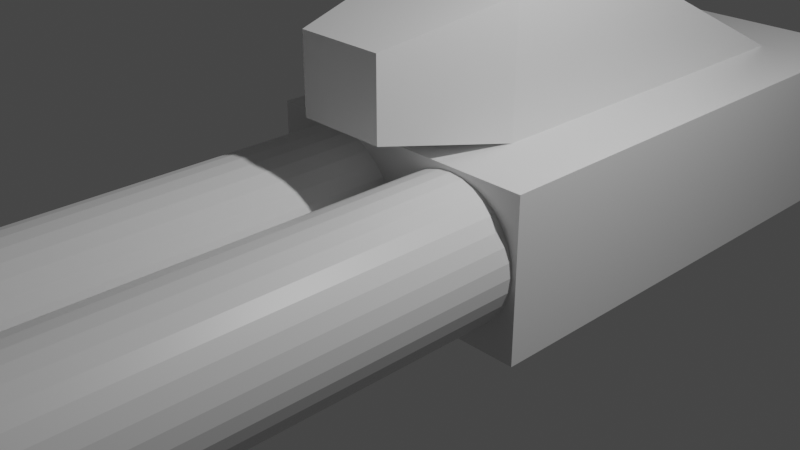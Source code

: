 # Source: Shotgun.blend  (saved by Blender 2.92.15; exported with 4.5.12 LTS)
import bpy
from mathutils import Matrix  # noqa: F401  (used for matrix-valued properties, if any)

bpy.ops.wm.read_factory_settings(use_empty=True)
scene = bpy.context.scene
scene.name = 'Scene'

# ---- collections
col_collection = bpy.data.collections.new('Collection'); scene.collection.children.link(col_collection)

# ---- materials (node trees are filled in below, after node groups)
mat_material = bpy.data.materials.new('Material')
mat_material.alpha_threshold = 0.0
mat_material.use_transparent_shadow = False
mat_material.line_color = (0.0, 0.0, 0.0, 1.0)

# ---- material node trees
mat_material.use_nodes = True; mat_material.node_tree.nodes.clear()
_N = mat_material.node_tree.nodes; _L = mat_material.node_tree.links
n0 = _N.new('ShaderNodeOutputMaterial'); n0.name = 'Material Output'; n0.location = (300, 300)
n1 = _N.new('ShaderNodeBsdfPrincipled'); n1.name = 'Principled BSDF'; n1.location = (10, 300)
n1.distribution = 'GGX'
n1.subsurface_method = 'BURLEY'
n1.inputs[2].default_value = 0.4
n1.inputs[3].default_value = 1.45
n1.inputs[27].default_value = (0.0, 0.0, 0.0, 1.0)
n1.inputs[28].default_value = 1.0
_L.new(n1.outputs[0], n0.inputs[0])
n0.is_active_output = True

# ---- world
world_world = bpy.data.worlds.new('World'); scene.world = world_world
world_world.use_nodes = True; world_world.node_tree.nodes.clear()
_N = world_world.node_tree.nodes; _L = world_world.node_tree.links
n0 = _N.new('ShaderNodeOutputWorld'); n0.name = 'World Output'; n0.location = (300, 300)
n1 = _N.new('ShaderNodeBackground'); n1.name = 'Background'; n1.location = (10, 300)
n1.inputs[0].default_value = (0.05088, 0.05088, 0.05088, 1.0)
_L.new(n1.outputs[0], n0.inputs[0])
n0.is_active_output = True
world_world.color = (0.05088, 0.05088, 0.05088)
world_world.use_sun_shadow = False
world_world.sun_shadow_jitter_overblur = 0.0

# ---- cameras
cam_camera = bpy.data.cameras.new('Camera')
cam_camera.clip_end = 100.0
cam_camera.ortho_scale = 7.314

# ---- lights
light_light = bpy.data.lights.new('Light', 'POINT')
light_light.transmission_factor = 0.0
light_light.energy = 1000.0
light_light.shadow_soft_size = 0.1
light_light.shadow_maximum_resolution = 0.006
light_light.use_absolute_resolution = True

# ---- meshes
me_cylinder = bpy.data.meshes.new('Cylinder')
me_cylinder.from_pydata([(0.8, -7.973, -0.8), (0.8, -6.373, -0.8), (0.9561, -7.973, -0.7846), (0.9561, -6.373, -0.7846), (1.106, -7.973, -0.7391), (1.106, -6.373, -0.7391), (1.244, -7.973, -0.6652), (1.244, -6.373, -0.6652), (1.366, -7.973, -0.5657), (1.366, -6.373, -0.5657), (1.465, -7.973, -0.4445), (1.465, -6.373, -0.4445), (1.539, -7.973, -0.3061), (1.539, -6.373, -0.3061), (1.585, -7.973, -0.1561), (1.585, -6.373, -0.1561), (1.6, -7.973, -2.655e-07), (1.6, -6.373, -3.132e-07), (1.585, -7.973, 0.1561), (1.585, -6.373, 0.1561), (1.539, -7.973, 0.3061), (1.539, -6.373, 0.3061), (1.465, -7.973, 0.4445), (1.465, -6.373, 0.4445), (1.366, -7.973, 0.5657), (1.366, -6.373, 0.5657), (1.244, -7.973, 0.6652), (1.244, -6.373, 0.6652), (1.106, -7.973, 0.7391), (1.106, -6.373, 0.7391), (0.9561, -7.973, 0.7846), (0.9561, -6.373, 0.7846), (0.8, -7.973, 0.8), (0.8, -6.373, 0.8), (0.6439, -7.973, 0.7846), (0.6439, -6.373, 0.7846), (0.4939, -7.973, 0.7391), (0.4939, -6.373, 0.7391), (0.3555, -7.973, 0.6652), (0.3555, -6.373, 0.6652), (0.2343, -7.973, 0.5657), (0.2343, -6.373, 0.5657), (0.1348, -7.973, 0.4445), (0.1348, -6.373, 0.4445), (0.0609, -7.973, 0.3061), (0.0609, -6.373, 0.3061), (0.01537, -7.973, 0.1561), (0.01537, -6.373, 0.1561), (1.076e-07, -7.973, -9.331e-07), (1.076e-07, -6.373, -1.028e-06), (0.01537, -7.973, -0.1561), (0.01537, -6.373, -0.1561), (0.0609, -7.973, -0.3061), (0.0609, -6.373, -0.3061), (0.1348, -7.973, -0.4445), (0.1348, -6.373, -0.4445), (0.2343, -7.973, -0.5657), (0.2343, -6.373, -0.5657), (0.3555, -7.973, -0.6652), (0.3555, -6.373, -0.6652), (0.4939, -7.973, -0.7391), (0.4939, -6.373, -0.7391), (0.6439, -7.973, -0.7846), (0.6439, -6.373, -0.7846), (0.8, -7.973, -0.8), (0.9561, -7.973, -0.7846), (1.106, -7.973, -0.7391), (1.244, -7.973, -0.6652), (1.366, -7.973, -0.5657), (1.465, -7.973, -0.4445), (1.539, -7.973, -0.3061), (1.585, -7.973, -0.1561), (1.6, -7.973, -2.655e-07), (1.585, -7.973, 0.1561), (1.539, -7.973, 0.3061), (1.465, -7.973, 0.4445), (1.366, -7.973, 0.5657), (1.244, -7.973, 0.6652), (1.106, -7.973, 0.7391), (0.9561, -7.973, 0.7846), (0.8, -7.973, 0.8), (0.6439, -7.973, 0.7846), (0.4939, -7.973, 0.7391), (0.3555, -7.973, 0.6652), (0.2343, -7.973, 0.5657), (0.1348, -7.973, 0.4445), (0.0609, -7.973, 0.3061), (0.01537, -7.973, 0.1561), (1.076e-07, -7.973, -9.331e-07), (0.01537, -7.973, -0.1561), (0.0609, -7.973, -0.3061), (0.1348, -7.973, -0.4445), (0.2343, -7.973, -0.5657), (0.3555, -7.973, -0.6652), (0.4939, -7.973, -0.7391), (0.6439, -7.973, -0.7846), (0.8, -14.37, -0.8), (0.9561, -14.37, -0.7846), (1.106, -14.37, -0.7391), (1.244, -14.37, -0.6652), (1.366, -14.37, -0.5657), (1.465, -14.37, -0.4445), (1.539, -14.37, -0.3061), (1.585, -14.37, -0.1561), (1.6, -14.37, 2.844e-07), (1.585, -14.37, 0.1561), (1.539, -14.37, 0.3061), (1.465, -14.37, 0.4445), (1.366, -14.37, 0.5657), (1.244, -14.37, 0.6652), (1.106, -14.37, 0.7391), (0.9561, -14.37, 0.7846), (0.8, -14.37, 0.8), (0.6439, -14.37, 0.7846), (0.4939, -14.37, 0.7391), (0.3555, -14.37, 0.6652), (0.2343, -14.37, 0.5657), (0.1348, -14.37, 0.4445), (0.0609, -14.37, 0.3061), (0.01537, -14.37, 0.1561), (1.076e-07, -14.37, -3.832e-07), (0.01537, -14.37, -0.1561), (0.0609, -14.37, -0.3061), (0.1348, -14.37, -0.4445), (0.2343, -14.37, -0.5657), (0.3555, -14.37, -0.6652), (0.4939, -14.37, -0.7391), (0.6439, -14.37, -0.7846), (1.36, -23.17, -0.9924), (1.554, -23.17, -0.9733), (1.74, -23.17, -0.9168), (1.911, -23.17, -0.8251), (2.062, -23.17, -0.7017), (2.185, -23.17, -0.5513), (2.277, -23.17, -0.3798), (2.333, -23.17, -0.1936), (2.352, -23.17, -3.94e-06), (2.333, -23.17, 0.1936), (2.277, -23.17, 0.3798), (2.185, -23.17, 0.5513), (2.062, -23.17, 0.7017), (1.911, -23.17, 0.8251), (1.74, -23.17, 0.9168), (1.554, -23.17, 0.9733), (1.36, -23.17, 0.9924), (1.166, -23.17, 0.9733), (0.9802, -23.17, 0.9168), (0.8087, -23.17, 0.8251), (0.6583, -23.17, 0.7017), (0.5349, -23.17, 0.5513), (0.4432, -23.17, 0.3798), (0.3867, -23.17, 0.1936), (0.3676, -23.17, -4.803e-06), (0.3867, -23.17, -0.1936), (0.4432, -23.17, -0.3798), (0.5349, -23.17, -0.5513), (0.6583, -23.17, -0.7017), (0.8087, -23.17, -0.8251), (0.9802, -23.17, -0.9168), (1.166, -23.17, -0.9733), (1.36, -23.17, -1.36), (1.625, -23.17, -1.334), (1.88, -23.17, -1.256), (2.116, -23.17, -1.131), (2.322, -23.17, -0.9617), (2.491, -23.17, -0.7556), (2.616, -23.17, -0.5205), (2.694, -23.17, -0.2653), (2.72, -23.17, -4.001e-06), (2.694, -23.17, 0.2653), (2.616, -23.17, 0.5204), (2.491, -23.17, 0.7556), (2.322, -23.17, 0.9617), (2.116, -23.17, 1.131), (1.88, -23.17, 1.256), (1.625, -23.17, 1.334), (1.36, -23.17, 1.36), (1.095, -23.17, 1.334), (0.8396, -23.17, 1.256), (0.6044, -23.17, 1.131), (0.3983, -23.17, 0.9617), (0.2292, -23.17, 0.7556), (0.1035, -23.17, 0.5204), (0.02613, -23.17, 0.2653), (1.532e-07, -23.17, -5.136e-06), (0.02613, -23.17, -0.2653), (0.1035, -23.17, -0.5205), (0.2292, -23.17, -0.7556), (0.3983, -23.17, -0.9617), (0.6044, -23.17, -1.131), (0.8396, -23.17, -1.256), (1.095, -23.17, -1.334), (1.256, -22.11, -0.8618), (1.424, -22.11, -0.8452), (1.586, -22.11, -0.7961), (1.735, -22.11, -0.7164), (1.866, -22.11, -0.6092), (1.973, -22.11, -0.4785), (2.053, -22.11, -0.3294), (2.102, -22.11, -0.1676), (2.118, -22.11, 0.000642), (2.102, -22.11, 0.1689), (2.053, -22.11, 0.3307), (1.973, -22.11, 0.4798), (1.866, -22.11, 0.6104), (1.735, -22.11, 0.7177), (1.586, -22.11, 0.7974), (1.424, -22.11, 0.8465), (1.256, -22.11, 0.863), (1.088, -22.11, 0.8465), (0.9257, -22.11, 0.7974), (0.7766, -22.11, 0.7177), (0.646, -22.11, 0.6104), (0.5387, -22.11, 0.4798), (0.459, -22.11, 0.3307), (0.4099, -22.11, 0.1689), (0.3934, -22.11, 0.0006413), (0.4099, -22.11, -0.1676), (0.459, -22.11, -0.3294), (0.5387, -22.11, -0.4785), (0.646, -22.11, -0.6092), (0.7766, -22.11, -0.7164), (0.9257, -22.11, -0.7961), (1.088, -22.11, -0.8452), (1.068, -20.73, -0.5816), (1.182, -20.73, -0.5704), (1.292, -20.73, -0.5372), (1.392, -20.73, -0.4832), (1.481, -20.73, -0.4106), (1.554, -20.73, -0.3222), (1.607, -20.73, -0.2213), (1.641, -20.73, -0.1117), (1.652, -20.73, 0.002135), (1.641, -20.73, 0.116), (1.607, -20.73, 0.2255), (1.554, -20.73, 0.3265), (1.481, -20.73, 0.4149), (1.392, -20.73, 0.4875), (1.292, -20.73, 0.5415), (1.182, -20.73, 0.5747), (1.068, -20.73, 0.5859), (0.9543, -20.73, 0.5747), (0.8448, -20.73, 0.5415), (0.7439, -20.73, 0.4875), (0.6554, -20.73, 0.4149), (0.5828, -20.73, 0.3265), (0.5289, -20.73, 0.2255), (0.4956, -20.73, 0.116), (0.4844, -20.73, 0.002135), (0.4956, -20.73, -0.1117), (0.5289, -20.73, -0.2213), (0.5828, -20.73, -0.3222), (0.6554, -20.73, -0.4106), (0.7439, -20.73, -0.4832), (0.8448, -20.73, -0.5372), (0.9543, -20.73, -0.5704), (0.8, -7.973, -0.8), (0.8, -6.373, -0.8), (0.9561, -7.973, -0.7846), (0.9561, -6.373, -0.7846), (1.106, -7.973, -0.7391), (1.106, -6.373, -0.7391), (1.244, -7.973, -0.6652), (1.244, -6.373, -0.6652), (1.366, -7.973, -0.5657), (1.366, -6.373, -0.5657), (1.465, -7.973, -0.4445), (1.465, -6.373, -0.4445), (1.539, -7.973, -0.3061), (1.539, -6.373, -0.3061), (1.585, -7.973, -0.1561), (1.585, -6.373, -0.1561), (1.6, -7.973, -2.655e-07), (1.6, -6.373, -3.132e-07), (1.585, -7.973, 0.1561), (1.585, -6.373, 0.1561), (1.539, -7.973, 0.3061), (1.539, -6.373, 0.3061), (1.465, -7.973, 0.4445), (1.465, -6.373, 0.4445), (1.366, -7.973, 0.5657), (1.366, -6.373, 0.5657), (1.244, -7.973, 0.6652), (1.244, -6.373, 0.6652), (1.106, -7.973, 0.7391), (1.106, -6.373, 0.7391), (0.9561, -7.973, 0.7846), (0.9561, -6.373, 0.7846), (0.8, -7.973, 0.8), (0.8, -6.373, 0.8), (0.6439, -7.973, 0.7846), (0.6439, -6.373, 0.7846), (0.4939, -7.973, 0.7391), (0.4939, -6.373, 0.7391), (0.3555, -7.973, 0.6652), (0.3555, -6.373, 0.6652), (0.2343, -7.973, 0.5657), (0.2343, -6.373, 0.5657), (0.1348, -7.973, 0.4445), (0.1348, -6.373, 0.4445), (0.0609, -7.973, 0.3061), (0.0609, -6.373, 0.3061), (0.01537, -7.973, 0.1561), (0.01537, -6.373, 0.1561), (1.076e-07, -7.973, -9.331e-07), (1.076e-07, -6.373, -1.028e-06), (0.01537, -7.973, -0.1561), (0.01537, -6.373, -0.1561), (0.0609, -7.973, -0.3061), (0.0609, -6.373, -0.3061), (0.1348, -7.973, -0.4445), (0.1348, -6.373, -0.4445), (0.2343, -7.973, -0.5657), (0.2343, -6.373, -0.5657), (0.3555, -7.973, -0.6652), (0.3555, -6.373, -0.6652), (0.4939, -7.973, -0.7391), (0.4939, -6.373, -0.7391), (0.6439, -7.973, -0.7846), (0.6439, -6.373, -0.7846), (0.8, -7.973, -0.8), (0.9561, -7.973, -0.7846), (1.106, -7.973, -0.7391), (1.244, -7.973, -0.6652), (1.366, -7.973, -0.5657), (1.465, -7.973, -0.4445), (1.539, -7.973, -0.3061), (1.585, -7.973, -0.1561), (1.6, -7.973, -2.655e-07), (1.585, -7.973, 0.1561), (1.539, -7.973, 0.3061), (1.465, -7.973, 0.4445), (1.366, -7.973, 0.5657), (1.244, -7.973, 0.6652), (1.106, -7.973, 0.7391), (0.9561, -7.973, 0.7846), (0.8, -7.973, 0.8), (0.6439, -7.973, 0.7846), (0.4939, -7.973, 0.7391), (0.3555, -7.973, 0.6652), (0.2343, -7.973, 0.5657), (0.1348, -7.973, 0.4445), (0.0609, -7.973, 0.3061), (0.01537, -7.973, 0.1561), (1.076e-07, -7.973, -9.331e-07), (0.01537, -7.973, -0.1561), (0.0609, -7.973, -0.3061), (0.1348, -7.973, -0.4445), (0.2343, -7.973, -0.5657), (0.3555, -7.973, -0.6652), (0.4939, -7.973, -0.7391), (0.6439, -7.973, -0.7846), (0.8, -14.37, -0.8), (0.9561, -14.37, -0.7846), (1.106, -14.37, -0.7391), (1.244, -14.37, -0.6652), (1.366, -14.37, -0.5657), (1.465, -14.37, -0.4445), (1.539, -14.37, -0.3061), (1.585, -14.37, -0.1561), (1.6, -14.37, 2.844e-07), (1.585, -14.37, 0.1561), (1.539, -14.37, 0.3061), (1.465, -14.37, 0.4445), (1.366, -14.37, 0.5657), (1.244, -14.37, 0.6652), (1.106, -14.37, 0.7391), (0.9561, -14.37, 0.7846), (0.8, -14.37, 0.8), (0.6439, -14.37, 0.7846), (0.4939, -14.37, 0.7391), (0.3555, -14.37, 0.6652), (0.2343, -14.37, 0.5657), (0.1348, -14.37, 0.4445), (0.0609, -14.37, 0.3061), (0.01537, -14.37, 0.1561), (1.076e-07, -14.37, -3.832e-07), (0.01537, -14.37, -0.1561), (0.0609, -14.37, -0.3061), (0.1348, -14.37, -0.4445), (0.2343, -14.37, -0.5657), (0.3555, -14.37, -0.6652), (0.4939, -14.37, -0.7391), (0.6439, -14.37, -0.7846), (1.36, -23.17, -0.9924), (1.554, -23.17, -0.9733), (1.74, -23.17, -0.9168), (1.911, -23.17, -0.8251), (2.062, -23.17, -0.7017), (2.185, -23.17, -0.5513), (2.277, -23.17, -0.3798), (2.333, -23.17, -0.1936), (2.352, -23.17, -3.94e-06), (2.333, -23.17, 0.1936), (2.277, -23.17, 0.3798), (2.185, -23.17, 0.5513), (2.062, -23.17, 0.7017), (1.911, -23.17, 0.8251), (1.74, -23.17, 0.9168), (1.554, -23.17, 0.9733), (1.36, -23.17, 0.9924), (1.166, -23.17, 0.9733), (0.9802, -23.17, 0.9168), (0.8087, -23.17, 0.8251), (0.6583, -23.17, 0.7017), (0.5349, -23.17, 0.5513), (0.4432, -23.17, 0.3798), (0.3867, -23.17, 0.1936), (0.3676, -23.17, -4.803e-06), (0.3867, -23.17, -0.1936), (0.4432, -23.17, -0.3798), (0.5349, -23.17, -0.5513), (0.6583, -23.17, -0.7017), (0.8087, -23.17, -0.8251), (0.9802, -23.17, -0.9168), (1.166, -23.17, -0.9733), (1.36, -23.17, -1.36), (1.625, -23.17, -1.334), (1.88, -23.17, -1.256), (2.116, -23.17, -1.131), (2.322, -23.17, -0.9617), (2.491, -23.17, -0.7556), (2.616, -23.17, -0.5205), (2.694, -23.17, -0.2653), (2.72, -23.17, -4.001e-06), (2.694, -23.17, 0.2653), (2.616, -23.17, 0.5204), (2.491, -23.17, 0.7556), (2.322, -23.17, 0.9617), (2.116, -23.17, 1.131), (1.88, -23.17, 1.256), (1.625, -23.17, 1.334), (1.36, -23.17, 1.36), (1.095, -23.17, 1.334), (0.8396, -23.17, 1.256), (0.6044, -23.17, 1.131), (0.3983, -23.17, 0.9617), (0.2292, -23.17, 0.7556), (0.1035, -23.17, 0.5204), (0.02613, -23.17, 0.2653), (1.532e-07, -23.17, -5.136e-06), (0.02613, -23.17, -0.2653), (0.1035, -23.17, -0.5205), (0.2292, -23.17, -0.7556), (0.3983, -23.17, -0.9617), (0.6044, -23.17, -1.131), (0.8396, -23.17, -1.256), (1.095, -23.17, -1.334), (1.256, -22.11, -0.8618), (1.424, -22.11, -0.8452), (1.586, -22.11, -0.7961), (1.735, -22.11, -0.7164), (1.866, -22.11, -0.6092), (1.973, -22.11, -0.4785), (2.053, -22.11, -0.3294), (2.102, -22.11, -0.1676), (2.118, -22.11, 0.000642), (2.102, -22.11, 0.1689), (2.053, -22.11, 0.3307), (1.973, -22.11, 0.4798), (1.866, -22.11, 0.6104), (1.735, -22.11, 0.7177), (1.586, -22.11, 0.7974), (1.424, -22.11, 0.8465), (1.256, -22.11, 0.863), (1.088, -22.11, 0.8465), (0.9257, -22.11, 0.7974), (0.7766, -22.11, 0.7177), (0.646, -22.11, 0.6104), (0.5387, -22.11, 0.4798), (0.459, -22.11, 0.3307), (0.4099, -22.11, 0.1689), (0.3934, -22.11, 0.0006413), (0.4099, -22.11, -0.1676), (0.459, -22.11, -0.3294), (0.5387, -22.11, -0.4785), (0.646, -22.11, -0.6092), (0.7766, -22.11, -0.7164), (0.9257, -22.11, -0.7961), (1.088, -22.11, -0.8452), (1.068, -20.73, -0.5816), (1.182, -20.73, -0.5704), (1.292, -20.73, -0.5372), (1.392, -20.73, -0.4832), (1.481, -20.73, -0.4106), (1.554, -20.73, -0.3222), (1.607, -20.73, -0.2213), (1.641, -20.73, -0.1117), (1.652, -20.73, 0.002135), (1.641, -20.73, 0.116), (1.607, -20.73, 0.2255), (1.554, -20.73, 0.3265), (1.481, -20.73, 0.4149), (1.392, -20.73, 0.4875), (1.292, -20.73, 0.5415), (1.182, -20.73, 0.5747), (1.068, -20.73, 0.5859), (0.9543, -20.73, 0.5747), (0.8448, -20.73, 0.5415), (0.7439, -20.73, 0.4875), (0.6554, -20.73, 0.4149), (0.5828, -20.73, 0.3265), (0.5289, -20.73, 0.2255), (0.4956, -20.73, 0.116), (0.4844, -20.73, 0.002135), (0.4956, -20.73, -0.1117), (0.5289, -20.73, -0.2213), (0.5828, -20.73, -0.3222), (0.6554, -20.73, -0.4106), (0.7439, -20.73, -0.4832), (0.8448, -20.73, -0.5372), (0.9543, -20.73, -0.5704), (0.9561, 0.02735, -0.7846), (0.8, 0.02735, -0.8), (1.106, 0.02735, -0.7391), (1.244, 0.02735, -0.6652), (1.366, 0.02735, -0.5657), (1.465, 0.02735, -0.4445), (1.539, 0.02735, -0.3061), (1.585, 0.02735, -0.1561), (1.6, 0.02735, -2.68e-08), (1.585, 0.02735, 0.1561), (1.539, 0.02735, 0.3061), (1.465, 0.02735, 0.4445), (1.366, 0.02735, 0.5657), (1.244, 0.02735, 0.6652), (1.106, 0.02735, 0.7391), (0.9561, 0.02735, 0.7846), (0.8, 0.02735, 0.8), (0.6439, 0.02735, 0.7846), (0.4939, 0.02735, 0.7391), (0.3555, 0.02735, 0.6652), (0.2343, 0.02735, 0.5657), (0.1348, 0.02735, 0.4445), (0.0609, 0.02735, 0.3061), (0.01537, 0.02735, 0.1561), (3.869e-08, 0.02735, -7.421e-07), (0.01537, 0.02735, -0.1561), (0.0609, 0.02735, -0.3061), (0.1348, 0.02735, -0.4445), (0.2343, 0.02735, -0.5657), (0.3555, 0.02735, -0.6652), (0.4939, 0.02735, -0.7391), (0.6439, 0.02735, -0.7846), (-0.4746, 2.082, -2.157), (-0.5055, -0.7474, 1.149), (-0.4746, 4.031, -2.157), (-0.8042, 5.361, 0.85), (0.4746, 2.082, -2.157), (0.5055, -0.7474, 1.149), (0.4746, 4.031, -2.157), (0.8042, 5.361, 0.85), (-1.65, -0.09328, 0.85), (-1.65, 6.207, 0.85), (1.65, 6.207, 0.85), (1.65, -0.09328, 0.85), (-0.5055, -0.7474, 2.018), (-0.8042, 2.361, 2.317), (0.8042, 2.361, 2.317), (0.5055, -0.7474, 2.018), (-1.65, 6.207, -0.95), (-1.65, -0.09328, -0.95), (1.65, 6.207, -0.95), (1.65, -0.09328, -0.95), (-0.8988, 5.455, -0.95), (-0.8988, 0.6579, -0.95), (0.8988, 5.455, -0.95), (0.8988, 0.6579, -0.95), (0.8042, 0.7525, 0.85), (-0.8042, 0.7525, 0.85), (0.8042, 0.7525, 2.317), (-0.8042, 0.7525, 2.317)], [(0, 256), (1, 257), (2, 258), (3, 259), (4, 260), (5, 261), (6, 262), (7, 263), (8, 264), (9, 265), (10, 266), (11, 267), (12, 268), (13, 269), (14, 270), (15, 271), (16, 272), (17, 273), (18, 274), (19, 275), (20, 276), (21, 277), (22, 278), (23, 279), (24, 280), (25, 281), (26, 282), (27, 283), (28, 284), (29, 285), (30, 286), (31, 287), (32, 288), (33, 289), (34, 290), (35, 291), (36, 292), (37, 293), (38, 294), (39, 295), (40, 296), (41, 297), (42, 298), (43, 299), (44, 300), (45, 301), (46, 302), (47, 303), (48, 304), (49, 305), (50, 306), (51, 307), (52, 308), (53, 309), (54, 310), (55, 311), (56, 312), (57, 313), (58, 314), (59, 315), (60, 316), (61, 317), (62, 318), (63, 319), (64, 320), (65, 321), (66, 322), (67, 323), (68, 324), (69, 325), (70, 326), (71, 327), (72, 328), (73, 329), (74, 330), (75, 331), (76, 332), (77, 333), (78, 334), (79, 335), (80, 336), (81, 337), (82, 338), (83, 339), (84, 340), (85, 341), (86, 342), (87, 343), (88, 344), (89, 345), (90, 346), (91, 347), (92, 348), (93, 349), (94, 350), (95, 351), (96, 352), (97, 353), (98, 354), (99, 355), (100, 356), (101, 357), (102, 358), (103, 359), (104, 360), (105, 361), (106, 362), (107, 363), (108, 364), (109, 365), (110, 366), (111, 367), (112, 368), (113, 369), (114, 370), (115, 371), (116, 372), (117, 373), (118, 374), (119, 375), (120, 376), (121, 377), (122, 378), (123, 379), (124, 380), (125, 381), (126, 382), (127, 383), (128, 384), (129, 385), (130, 386), (131, 387), (132, 388), (133, 389), (134, 390), (135, 391), (136, 392), (137, 393), (138, 394), (139, 395), (140, 396), (141, 397), (142, 398), (143, 399), (144, 400), (145, 401), (146, 402), (147, 403), (148, 404), (149, 405), (150, 406), (151, 407), (152, 408), (153, 409), (154, 410), (155, 411), (156, 412), (157, 413), (158, 414), (159, 415), (160, 416), (161, 417), (162, 418), (163, 419), (164, 420), (165, 421), (166, 422), (167, 423), (168, 424), (169, 425), (170, 426), (171, 427), (172, 428), (173, 429), (174, 430), (175, 431), (176, 432), (177, 433), (178, 434), (179, 435), (180, 436), (181, 437), (182, 438), (183, 439), (184, 440), (185, 441), (186, 442), (187, 443), (188, 444), (189, 445), (190, 446), (191, 447), (192, 448), (193, 449), (194, 450), (195, 451), (196, 452), (197, 453), (198, 454), (199, 455), (200, 456), (201, 457), (202, 458), (203, 459), (204, 460), (205, 461), (206, 462), (207, 463), (208, 464), (209, 465), (210, 466), (211, 467), (212, 468), (213, 469), (214, 470), (215, 471), (216, 472), (217, 473), (218, 474), (219, 475), (220, 476), (221, 477), (222, 478), (223, 479), (224, 480), (225, 481), (226, 482), (227, 483), (228, 484), (229, 485), (230, 486), (231, 487), (232, 488), (233, 489), (234, 490), (235, 491), (236, 492), (237, 493), (238, 494), (239, 495), (240, 496), (241, 497), (242, 498), (243, 499), (244, 500), (245, 501), (246, 502), (247, 503), (248, 504), (249, 505), (250, 506), (251, 507), (252, 508), (253, 509), (254, 510), (255, 511)], [(0, 1, 3, 2), (2, 3, 5, 4), (4, 5, 7, 6), (6, 7, 9, 8), (8, 9, 11, 10), (10, 11, 13, 12), (12, 13, 15, 14), (14, 15, 17, 16), (16, 17, 19, 18), (18, 19, 21, 20), (20, 21, 23, 22), (22, 23, 25, 24), (24, 25, 27, 26), (26, 27, 29, 28), (28, 29, 31, 30), (30, 31, 33, 32), (32, 33, 35, 34), (34, 35, 37, 36), (36, 37, 39, 38), (38, 39, 41, 40), (40, 41, 43, 42), (42, 43, 45, 44), (44, 45, 47, 46), (46, 47, 49, 48), (48, 49, 51, 50), (50, 51, 53, 52), (52, 53, 55, 54), (54, 55, 57, 56), (56, 57, 59, 58), (58, 59, 61, 60), (39, 37, 530, 531), (60, 61, 63, 62), (62, 63, 1, 0), (34, 36, 82, 81), (87, 88, 120, 119), (52, 54, 91, 90), (8, 10, 69, 68), (26, 28, 78, 77), (44, 46, 87, 86), (0, 2, 65, 64), (62, 0, 64, 95), (18, 20, 74, 73), (36, 38, 83, 82), (54, 56, 92, 91), (10, 12, 70, 69), (28, 30, 79, 78), (46, 48, 88, 87), (2, 4, 66, 65), (20, 22, 75, 74), (38, 40, 84, 83), (56, 58, 93, 92), (12, 14, 71, 70), (30, 32, 80, 79), (48, 50, 89, 88), (4, 6, 67, 66), (22, 24, 76, 75), (40, 42, 85, 84), (58, 60, 94, 93), (14, 16, 72, 71), (32, 34, 81, 80), (50, 52, 90, 89), (6, 8, 68, 67), (24, 26, 77, 76), (42, 44, 86, 85), (60, 62, 95, 94), (16, 18, 73, 72), (122, 123, 187, 186), (74, 75, 107, 106), (88, 89, 121, 120), (75, 76, 108, 107), (89, 90, 122, 121), (76, 77, 109, 108), (90, 91, 123, 122), (77, 78, 110, 109), (64, 65, 97, 96), (91, 92, 124, 123), (78, 79, 111, 110), (65, 66, 98, 97), (92, 93, 125, 124), (79, 80, 112, 111), (66, 67, 99, 98), (93, 94, 126, 125), (80, 81, 113, 112), (67, 68, 100, 99), (94, 95, 127, 126), (81, 82, 114, 113), (68, 69, 101, 100), (95, 64, 96, 127), (82, 83, 115, 114), (69, 70, 102, 101), (83, 84, 116, 115), (70, 71, 103, 102), (84, 85, 117, 116), (71, 72, 104, 103), (85, 86, 118, 117), (72, 73, 105, 104), (86, 87, 119, 118), (73, 74, 106, 105), (147, 148, 212, 211), (109, 110, 174, 173), (96, 97, 161, 160), (123, 124, 188, 187), (110, 111, 175, 174), (97, 98, 162, 161), (124, 125, 189, 188), (111, 112, 176, 175), (98, 99, 163, 162), (125, 126, 190, 189), (112, 113, 177, 176), (99, 100, 164, 163), (126, 127, 191, 190), (113, 114, 178, 177), (100, 101, 165, 164), (127, 96, 160, 191), (114, 115, 179, 178), (101, 102, 166, 165), (115, 116, 180, 179), (102, 103, 167, 166), (116, 117, 181, 180), (103, 104, 168, 167), (117, 118, 182, 181), (104, 105, 169, 168), (118, 119, 183, 182), (105, 106, 170, 169), (119, 120, 184, 183), (106, 107, 171, 170), (120, 121, 185, 184), (107, 108, 172, 171), (121, 122, 186, 185), (108, 109, 173, 172), (129, 128, 160, 161), (130, 129, 161, 162), (131, 130, 162, 163), (132, 131, 163, 164), (133, 132, 164, 165), (134, 133, 165, 166), (135, 134, 166, 167), (136, 135, 167, 168), (137, 136, 168, 169), (138, 137, 169, 170), (139, 138, 170, 171), (140, 139, 171, 172), (141, 140, 172, 173), (142, 141, 173, 174), (143, 142, 174, 175), (144, 143, 175, 176), (145, 144, 176, 177), (146, 145, 177, 178), (147, 146, 178, 179), (148, 147, 179, 180), (149, 148, 180, 181), (150, 149, 181, 182), (151, 150, 182, 183), (152, 151, 183, 184), (153, 152, 184, 185), (154, 153, 185, 186), (155, 154, 186, 187), (156, 155, 187, 188), (157, 156, 188, 189), (158, 157, 189, 190), (159, 158, 190, 191), (128, 159, 191, 160), (214, 215, 247, 246), (134, 135, 199, 198), (148, 149, 213, 212), (135, 136, 200, 199), (149, 150, 214, 213), (136, 137, 201, 200), (150, 151, 215, 214), (137, 138, 202, 201), (151, 152, 216, 215), (138, 139, 203, 202), (152, 153, 217, 216), (139, 140, 204, 203), (153, 154, 218, 217), (140, 141, 205, 204), (154, 155, 219, 218), (141, 142, 206, 205), (128, 129, 193, 192), (155, 156, 220, 219), (142, 143, 207, 206), (129, 130, 194, 193), (156, 157, 221, 220), (143, 144, 208, 207), (130, 131, 195, 194), (157, 158, 222, 221), (144, 145, 209, 208), (131, 132, 196, 195), (158, 159, 223, 222), (145, 146, 210, 209), (132, 133, 197, 196), (159, 128, 192, 223), (146, 147, 211, 210), (133, 134, 198, 197), (224, 225, 226, 227, 228, 229, 230, 231, 232, 233, 234, 235, 236, 237, 238, 239, 240, 241, 242, 243, 244, 245, 246, 247, 248, 249, 250, 251, 252, 253, 254, 255), (201, 202, 234, 233), (215, 216, 248, 247), (202, 203, 235, 234), (216, 217, 249, 248), (203, 204, 236, 235), (217, 218, 250, 249), (204, 205, 237, 236), (218, 219, 251, 250), (205, 206, 238, 237), (192, 193, 225, 224), (219, 220, 252, 251), (206, 207, 239, 238), (193, 194, 226, 225), (220, 221, 253, 252), (207, 208, 240, 239), (194, 195, 227, 226), (221, 222, 254, 253), (208, 209, 241, 240), (195, 196, 228, 227), (222, 223, 255, 254), (209, 210, 242, 241), (196, 197, 229, 228), (223, 192, 224, 255), (210, 211, 243, 242), (197, 198, 230, 229), (211, 212, 244, 243), (198, 199, 231, 230), (212, 213, 245, 244), (199, 200, 232, 231), (213, 214, 246, 245), (200, 201, 233, 232), (512, 513, 543, 542, 541, 540, 539, 538, 537, 536, 535, 534, 533, 532, 531, 530, 529, 528, 527, 526, 525, 524, 523, 522, 521, 520, 519, 518, 517, 516, 515, 514), (57, 55, 539, 540), (13, 11, 517, 518), (31, 29, 526, 527), (49, 47, 535, 536), (5, 3, 512, 514), (23, 21, 522, 523), (41, 39, 531, 532), (59, 57, 540, 541), (15, 13, 518, 519), (33, 31, 527, 528), (51, 49, 536, 537), (7, 5, 514, 515), (25, 23, 523, 524), (43, 41, 532, 533), (61, 59, 541, 542), (17, 15, 519, 520), (35, 33, 528, 529), (53, 51, 537, 538), (9, 7, 515, 516), (27, 25, 524, 525), (45, 43, 533, 534), (63, 61, 542, 543), (19, 17, 520, 521), (37, 35, 529, 530), (55, 53, 538, 539), (11, 9, 516, 517), (29, 27, 525, 526), (47, 45, 534, 535), (3, 1, 513, 512), (1, 63, 543, 513), (21, 19, 521, 522), (561, 552, 553, 560), (560, 553, 554, 562), (562, 554, 555, 563), (563, 555, 552, 561), (546, 550, 548, 544), (568, 551, 558, 570), (569, 547, 553, 552), (547, 551, 554, 553), (551, 568, 555, 554), (568, 569, 552, 555), (558, 557, 571, 570), (547, 569, 571, 557), (545, 549, 559, 556), (551, 547, 557, 558), (564, 565, 561, 560), (566, 564, 560, 562), (567, 566, 562, 563), (565, 567, 563, 561), (546, 544, 565, 564), (550, 546, 564, 566), (548, 550, 566, 567), (544, 548, 567, 565), (549, 545, 569, 568), (556, 559, 570, 571), (559, 549, 568, 570), (545, 556, 571, 569)])
_uv = me_cylinder.uv_layers.new(name='UVMap')
_uv.uv.foreach_set('vector', [1.0, 0.5, 1.0, 1.0, 0.9688, 1.0, 0.9688, 0.5, 0.9688, 0.5, 0.9688, 1.0, 0.9375, 1.0, 0.9375, 0.5, 0.9375, 0.5, 0.9375, 1.0, 0.9062, 1.0, 0.9062, 0.5, 0.9062, 0.5, 0.9062, 1.0, 0.875, 1.0, 0.875, 0.5, 0.875, 0.5, 0.875, 1.0, 0.8438, 1.0, 0.8438, 0.5, 0.8438, 0.5, 0.8438, 1.0, 0.8125, 1.0, 0.8125, 0.5, 0.8125, 0.5, 0.8125, 1.0, 0.7812, 1.0, 0.7812, 0.5, 0.7812, 0.5, 0.7812, 1.0, 0.75, 1.0, 0.75, 0.5, 0.75, 0.5, 0.75, 1.0, 0.7188, 1.0, 0.7188, 0.5, 0.7188, 0.5, 0.7188, 1.0, 0.6875, 1.0, 0.6875, 0.5, 0.6875, 0.5, 0.6875, 1.0, 0.6562, 1.0, 0.6562, 0.5, 0.6562, 0.5, 0.6562, 1.0, 0.625, 1.0, 0.625, 0.5, 0.625, 0.5, 0.625, 1.0, 0.5938, 1.0, 0.5938, 0.5, 0.5938, 0.5, 0.5938, 1.0, 0.5625, 1.0, 0.5625, 0.5, 0.5625, 0.5, 0.5625, 1.0, 0.5312, 1.0, 0.5312, 0.5, 0.5312, 0.5, 0.5312, 1.0, 0.5, 1.0, 0.5, 0.5, 0.5, 0.5, 0.5, 1.0, 0.4688, 1.0, 0.4688, 0.5, 0.4688, 0.5, 0.4688, 1.0, 0.4375, 1.0, 0.4375, 0.5, 0.4375, 0.5, 0.4375, 1.0, 0.4062, 1.0, 0.4062, 0.5, 0.4062, 0.5, 0.4062, 1.0, 0.375, 1.0, 0.375, 0.5, 0.375, 0.5, 0.375, 1.0, 0.3438, 1.0, 0.3438, 0.5, 0.3438, 0.5, 0.3438, 1.0, 0.3125, 1.0, 0.3125, 0.5, 0.3125, 0.5, 0.3125, 1.0, 0.2812, 1.0, 0.2812, 0.5, 0.2812, 0.5, 0.2812, 1.0, 0.25, 1.0, 0.25, 0.5, 0.25, 0.5, 0.25, 1.0, 0.2188, 1.0, 0.2188, 0.5, 0.2188, 0.5, 0.2188, 1.0, 0.1875, 1.0, 0.1875, 0.5, 0.1875, 0.5, 0.1875, 1.0, 0.1562, 1.0, 0.1562, 0.5, 0.1562, 0.5, 0.1562, 1.0, 0.125, 1.0, 0.125, 0.5, 0.125, 0.5, 0.125, 1.0, 0.09375, 1.0, 0.09375, 0.5, 0.09375, 0.5, 0.09375, 1.0, 0.0625, 1.0, 0.0625, 0.5, 0.4062, 1.0, 0.4375, 1.0, 0.4375, 1.0, 0.4062, 1.0, 0.0625, 0.5, 0.0625, 1.0, 0.03125, 1.0, 0.03125, 0.5, 0.03125, 0.5, 0.03125, 1.0, 0.0, 1.0, 0.0, 0.5, 0.4688, 0.5, 0.4375, 0.5, 0.4375, 0.5, 0.4688, 0.5, 0.2812, 0.5, 0.25, 0.5, 0.25, 0.5, 0.2812, 0.5, 0.1875, 0.5, 0.1562, 0.5, 0.1562, 0.5, 0.1875, 0.5, 0.875, 0.5, 0.8438, 0.5, 0.8438, 0.5, 0.875, 0.5, 0.5938, 0.5, 0.5625, 0.5, 0.5625, 0.5, 0.5938, 0.5, 0.3125, 0.5, 0.2812, 0.5, 0.2812, 0.5, 0.3125, 0.5, 1.0, 0.5, 0.9688, 0.5, 0.9688, 0.5, 1.0, 0.5, 0.03125, 0.5, 0.0, 0.5, 0.0, 0.5, 0.03125, 0.5, 0.7188, 0.5, 0.6875, 0.5, 0.6875, 0.5, 0.7188, 0.5, 0.4375, 0.5, 0.4062, 0.5, 0.4062, 0.5, 0.4375, 0.5, 0.1562, 0.5, 0.125, 0.5, 0.125, 0.5, 0.1562, 0.5, 0.8438, 0.5, 0.8125, 0.5, 0.8125, 0.5, 0.8438, 0.5, 0.5625, 0.5, 0.5312, 0.5, 0.5312, 0.5, 0.5625, 0.5, 0.2812, 0.5, 0.25, 0.5, 0.25, 0.5, 0.2812, 0.5, 0.9688, 0.5, 0.9375, 0.5, 0.9375, 0.5, 0.9688, 0.5, 0.6875, 0.5, 0.6562, 0.5, 0.6562, 0.5, 0.6875, 0.5, 0.4062, 0.5, 0.375, 0.5, 0.375, 0.5, 0.4062, 0.5, 0.125, 0.5, 0.09375, 0.5, 0.09375, 0.5, 0.125, 0.5, 0.8125, 0.5, 0.7812, 0.5, 0.7812, 0.5, 0.8125, 0.5, 0.5312, 0.5, 0.5, 0.5, 0.5, 0.5, 0.5312, 0.5, 0.25, 0.5, 0.2188, 0.5, 0.2188, 0.5, 0.25, 0.5, 0.9375, 0.5, 0.9062, 0.5, 0.9062, 0.5, 0.9375, 0.5, 0.6562, 0.5, 0.625, 0.5, 0.625, 0.5, 0.6562, 0.5, 0.375, 0.5, 0.3438, 0.5, 0.3438, 0.5, 0.375, 0.5, 0.09375, 0.5, 0.0625, 0.5, 0.0625, 0.5, 0.09375, 0.5, 0.7812, 0.5, 0.75, 0.5, 0.75, 0.5, 0.7812, 0.5, 0.5, 0.5, 0.4688, 0.5, 0.4688, 0.5, 0.5, 0.5, 0.2188, 0.5, 0.1875, 0.5, 0.1875, 0.5, 0.2188, 0.5, 0.9062, 0.5, 0.875, 0.5, 0.875, 0.5, 0.9062, 0.5, 0.625, 0.5, 0.5938, 0.5, 0.5938, 0.5, 0.625, 0.5, 0.3438, 0.5, 0.3125, 0.5, 0.3125, 0.5, 0.3438, 0.5, 0.0625, 0.5, 0.03125, 0.5, 0.03125, 0.5, 0.0625, 0.5, 0.75, 0.5, 0.7188, 0.5, 0.7188, 0.5, 0.75, 0.5, 0.1875, 0.5, 0.1562, 0.5, 0.1562, 0.5, 0.1875, 0.5, 0.6875, 0.5, 0.6562, 0.5, 0.6562, 0.5, 0.6875, 0.5, 0.25, 0.5, 0.2188, 0.5, 0.2188, 0.5, 0.25, 0.5, 0.6562, 0.5, 0.625, 0.5, 0.625, 0.5, 0.6562, 0.5, 0.2188, 0.5, 0.1875, 0.5, 0.1875, 0.5, 0.2188, 0.5, 0.625, 0.5, 0.5938, 0.5, 0.5938, 0.5, 0.625, 0.5, 0.1875, 0.5, 0.1562, 0.5, 0.1562, 0.5, 0.1875, 0.5, 0.5938, 0.5, 0.5625, 0.5, 0.5625, 0.5, 0.5938, 0.5, 1.0, 0.5, 0.9688, 0.5, 0.9688, 0.5, 1.0, 0.5, 0.1562, 0.5, 0.125, 0.5, 0.125, 0.5, 0.1562, 0.5, 0.5625, 0.5, 0.5312, 0.5, 0.5312, 0.5, 0.5625, 0.5, 0.9688, 0.5, 0.9375, 0.5, 0.9375, 0.5, 0.9688, 0.5, 0.125, 0.5, 0.09375, 0.5, 0.09375, 0.5, 0.125, 0.5, 0.5312, 0.5, 0.5, 0.5, 0.5, 0.5, 0.5312, 0.5, 0.9375, 0.5, 0.9062, 0.5, 0.9062, 0.5, 0.9375, 0.5, 0.09375, 0.5, 0.0625, 0.5, 0.0625, 0.5, 0.09375, 0.5, 0.5, 0.5, 0.4688, 0.5, 0.4688, 0.5, 0.5, 0.5, 0.9062, 0.5, 0.875, 0.5, 0.875, 0.5, 0.9062, 0.5, 0.0625, 0.5, 0.03125, 0.5, 0.03125, 0.5, 0.0625, 0.5, 0.4688, 0.5, 0.4375, 0.5, 0.4375, 0.5, 0.4688, 0.5, 0.875, 0.5, 0.8438, 0.5, 0.8438, 0.5, 0.875, 0.5, 0.03125, 0.5, 0.0, 0.5, 0.0, 0.5, 0.03125, 0.5, 0.4375, 0.5, 0.4062, 0.5, 0.4062, 0.5, 0.4375, 0.5, 0.8438, 0.5, 0.8125, 0.5, 0.8125, 0.5, 0.8438, 0.5, 0.4062, 0.5, 0.375, 0.5, 0.375, 0.5, 0.4062, 0.5, 0.8125, 0.5, 0.7812, 0.5, 0.7812, 0.5, 0.8125, 0.5, 0.375, 0.5, 0.3438, 0.5, 0.3438, 0.5, 0.375, 0.5, 0.7812, 0.5, 0.75, 0.5, 0.75, 0.5, 0.7812, 0.5, 0.3438, 0.5, 0.3125, 0.5, 0.3125, 0.5, 0.3438, 0.5, 0.75, 0.5, 0.7188, 0.5, 0.7188, 0.5, 0.75, 0.5, 0.3125, 0.5, 0.2812, 0.5, 0.2812, 0.5, 0.3125, 0.5, 0.7188, 0.5, 0.6875, 0.5, 0.6875, 0.5, 0.7188, 0.5, 0.6527, 0.1044, 0.6262, 0.1262, 0.6262, 0.1262, 0.6527, 0.1044, 0.5938, 0.5, 0.5625, 0.5, 0.5625, 0.5, 0.5938, 0.5, 1.0, 0.5, 0.9688, 0.5, 0.9688, 0.5, 1.0, 0.5, 0.1562, 0.5, 0.125, 0.5, 0.125, 0.5, 0.1562, 0.5, 0.5625, 0.5, 0.5312, 0.5, 0.5312, 0.5, 0.5625, 0.5, 0.9688, 0.5, 0.9375, 0.5, 0.9375, 0.5, 0.9688, 0.5, 0.125, 0.5, 0.09375, 0.5, 0.09375, 0.5, 0.125, 0.5, 0.5312, 0.5, 0.5, 0.5, 0.5, 0.5, 0.5312, 0.5, 0.9375, 0.5, 0.9062, 0.5, 0.9062, 0.5, 0.9375, 0.5, 0.09375, 0.5, 0.0625, 0.5, 0.0625, 0.5, 0.09375, 0.5, 0.5, 0.5, 0.4688, 0.5, 0.4688, 0.5, 0.5, 0.5, 0.9062, 0.5, 0.875, 0.5, 0.875, 0.5, 0.9062, 0.5, 0.0625, 0.5, 0.03125, 0.5, 0.03125, 0.5, 0.0625, 0.5, 0.4688, 0.5, 0.4375, 0.5, 0.4375, 0.5, 0.4688, 0.5, 0.875, 0.5, 0.8438, 0.5, 0.8438, 0.5, 0.875, 0.5, 0.03125, 0.5, 0.0, 0.5, 0.0, 0.5, 0.03125, 0.5, 0.4375, 0.5, 0.4062, 0.5, 0.4062, 0.5, 0.4375, 0.5, 0.8438, 0.5, 0.8125, 0.5, 0.8125, 0.5, 0.8438, 0.5, 0.4062, 0.5, 0.375, 0.5, 0.375, 0.5, 0.4062, 0.5, 0.8125, 0.5, 0.7812, 0.5, 0.7812, 0.5, 0.8125, 0.5, 0.375, 0.5, 0.3438, 0.5, 0.3438, 0.5, 0.375, 0.5, 0.7812, 0.5, 0.75, 0.5, 0.75, 0.5, 0.7812, 0.5, 0.3438, 0.5, 0.3125, 0.5, 0.3125, 0.5, 0.3438, 0.5, 0.75, 0.5, 0.7188, 0.5, 0.7188, 0.5, 0.75, 0.5, 0.3125, 0.5, 0.2812, 0.5, 0.2812, 0.5, 0.3125, 0.5, 0.7188, 0.5, 0.6875, 0.5, 0.6875, 0.5, 0.7188, 0.5, 0.2812, 0.5, 0.25, 0.5, 0.25, 0.5, 0.2812, 0.5, 0.6875, 0.5, 0.6562, 0.5, 0.6562, 0.5, 0.6875, 0.5, 0.25, 0.5, 0.2188, 0.5, 0.2188, 0.5, 0.25, 0.5, 0.6562, 0.5, 0.625, 0.5, 0.625, 0.5, 0.6562, 0.5, 0.2188, 0.5, 0.1875, 0.5, 0.1875, 0.5, 0.2188, 0.5, 0.625, 0.5, 0.5938, 0.5, 0.5938, 0.5, 0.625, 0.5, 0.7842, 0.4218, 0.75, 0.4251, 0.75, 0.49, 0.7968, 0.4854, 0.817, 0.4118, 0.7842, 0.4218, 0.7968, 0.4854, 0.8418, 0.4717, 0.8473, 0.3956, 0.817, 0.4118, 0.8418, 0.4717, 0.8833, 0.4496, 0.8738, 0.3738, 0.8473, 0.3956, 0.8833, 0.4496, 0.9197, 0.4197, 0.8956, 0.3473, 0.8738, 0.3738, 0.9197, 0.4197, 0.9496, 0.3833, 0.9118, 0.317, 0.8956, 0.3473, 0.9496, 0.3833, 0.9717, 0.3418, 0.9218, 0.2842, 0.9118, 0.317, 0.9717, 0.3418, 0.9854, 0.2968, 0.9251, 0.25, 0.9218, 0.2842, 0.9854, 0.2968, 0.99, 0.25, 0.9218, 0.2158, 0.9251, 0.25, 0.99, 0.25, 0.9854, 0.2032, 0.9118, 0.183, 0.9218, 0.2158, 0.9854, 0.2032, 0.9717, 0.1582, 0.8956, 0.1527, 0.9118, 0.183, 0.9717, 0.1582, 0.9496, 0.1167, 0.8738, 0.1262, 0.8956, 0.1527, 0.9496, 0.1167, 0.9197, 0.08029, 0.8473, 0.1044, 0.8738, 0.1262, 0.9197, 0.08029, 0.8833, 0.05045, 0.817, 0.0882, 0.8473, 0.1044, 0.8833, 0.05045, 0.8418, 0.02827, 0.7842, 0.07824, 0.817, 0.0882, 0.8418, 0.02827, 0.7968, 0.01461, 0.75, 0.07487, 0.7842, 0.07824, 0.7968, 0.01461, 0.75, 0.01, 0.7158, 0.07824, 0.75, 0.07487, 0.75, 0.01, 0.7032, 0.01461, 0.683, 0.0882, 0.7158, 0.07824, 0.7032, 0.01461, 0.6582, 0.02827, 0.6527, 0.1044, 0.683, 0.0882, 0.6582, 0.02827, 0.6167, 0.05045, 0.6262, 0.1262, 0.6527, 0.1044, 0.6167, 0.05045, 0.5803, 0.08029, 0.6044, 0.1527, 0.6262, 0.1262, 0.5803, 0.08029, 0.5504, 0.1167, 0.5882, 0.183, 0.6044, 0.1527, 0.5504, 0.1167, 0.5283, 0.1582, 0.5782, 0.2158, 0.5882, 0.183, 0.5283, 0.1582, 0.5146, 0.2032, 0.5749, 0.25, 0.5782, 0.2158, 0.5146, 0.2032, 0.51, 0.25, 0.5782, 0.2842, 0.5749, 0.25, 0.51, 0.25, 0.5146, 0.2968, 0.5882, 0.317, 0.5782, 0.2842, 0.5146, 0.2968, 0.5283, 0.3418, 0.6044, 0.3473, 0.5882, 0.317, 0.5283, 0.3418, 0.5504, 0.3833, 0.6262, 0.3738, 0.6044, 0.3473, 0.5504, 0.3833, 0.5803, 0.4197, 0.6527, 0.3956, 0.6262, 0.3738, 0.5803, 0.4197, 0.6167, 0.4496, 0.683, 0.4118, 0.6527, 0.3956, 0.6167, 0.4496, 0.6582, 0.4717, 0.7158, 0.4218, 0.683, 0.4118, 0.6582, 0.4717, 0.7032, 0.4854, 0.75, 0.4251, 0.7158, 0.4218, 0.7032, 0.4854, 0.75, 0.49, 0.5882, 0.183, 0.5782, 0.2158, 0.5782, 0.2158, 0.5882, 0.183, 0.9118, 0.317, 0.9218, 0.2842, 0.9218, 0.2842, 0.9118, 0.317, 0.6262, 0.1262, 0.6044, 0.1527, 0.6044, 0.1527, 0.6262, 0.1262, 0.9218, 0.2842, 0.9251, 0.25, 0.9251, 0.25, 0.9218, 0.2842, 0.6044, 0.1527, 0.5882, 0.183, 0.5882, 0.183, 0.6044, 0.1527, 0.9251, 0.25, 0.9218, 0.2158, 0.9218, 0.2158, 0.9251, 0.25, 0.5882, 0.183, 0.5782, 0.2158, 0.5782, 0.2158, 0.5882, 0.183, 0.9218, 0.2158, 0.9118, 0.183, 0.9118, 0.183, 0.9218, 0.2158, 0.5782, 0.2158, 0.5749, 0.25, 0.5749, 0.25, 0.5782, 0.2158, 0.9118, 0.183, 0.8956, 0.1527, 0.8956, 0.1527, 0.9118, 0.183, 0.5749, 0.25, 0.5782, 0.2842, 0.5782, 0.2842, 0.5749, 0.25, 0.8956, 0.1527, 0.8738, 0.1262, 0.8738, 0.1262, 0.8956, 0.1527, 0.5782, 0.2842, 0.5882, 0.317, 0.5882, 0.317, 0.5782, 0.2842, 0.8738, 0.1262, 0.8473, 0.1044, 0.8473, 0.1044, 0.8738, 0.1262, 0.5882, 0.317, 0.6044, 0.3473, 0.6044, 0.3473, 0.5882, 0.317, 0.8473, 0.1044, 0.817, 0.0882, 0.817, 0.0882, 0.8473, 0.1044, 0.75, 0.4251, 0.7842, 0.4218, 0.7842, 0.4218, 0.75, 0.4251, 0.6044, 0.3473, 0.6262, 0.3738, 0.6262, 0.3738, 0.6044, 0.3473, 0.817, 0.0882, 0.7842, 0.07824, 0.7842, 0.07824, 0.817, 0.0882, 0.7842, 0.4218, 0.817, 0.4118, 0.817, 0.4118, 0.7842, 0.4218, 0.6262, 0.3738, 0.6527, 0.3956, 0.6527, 0.3956, 0.6262, 0.3738, 0.7842, 0.07824, 0.75, 0.07487, 0.75, 0.07487, 0.7842, 0.07824, 0.817, 0.4118, 0.8473, 0.3956, 0.8473, 0.3956, 0.817, 0.4118, 0.6527, 0.3956, 0.683, 0.4118, 0.683, 0.4118, 0.6527, 0.3956, 0.75, 0.07487, 0.7158, 0.07824, 0.7158, 0.07824, 0.75, 0.07487, 0.8473, 0.3956, 0.8738, 0.3738, 0.8738, 0.3738, 0.8473, 0.3956, 0.683, 0.4118, 0.7158, 0.4218, 0.7158, 0.4218, 0.683, 0.4118, 0.7158, 0.07824, 0.683, 0.0882, 0.683, 0.0882, 0.7158, 0.07824, 0.8738, 0.3738, 0.8956, 0.3473, 0.8956, 0.3473, 0.8738, 0.3738, 0.7158, 0.4218, 0.75, 0.4251, 0.75, 0.4251, 0.7158, 0.4218, 0.683, 0.0882, 0.6527, 0.1044, 0.6527, 0.1044, 0.683, 0.0882, 0.8956, 0.3473, 0.9118, 0.317, 0.9118, 0.317, 0.8956, 0.3473, 0.75, 0.4251, 0.7842, 0.4218, 0.817, 0.4118, 0.8473, 0.3956, 0.8738, 0.3738, 0.8956, 0.3473, 0.9118, 0.317, 0.9218, 0.2842, 0.9251, 0.25, 0.9218, 0.2158, 0.9118, 0.183, 0.8956, 0.1527, 0.8738, 0.1262, 0.8473, 0.1044, 0.817, 0.0882, 0.7842, 0.07824, 0.75, 0.07487, 0.7158, 0.07824, 0.683, 0.0882, 0.6527, 0.1044, 0.6262, 0.1262, 0.6044, 0.1527, 0.5882, 0.183, 0.5782, 0.2158, 0.5749, 0.25, 0.5782, 0.2842, 0.5882, 0.317, 0.6044, 0.3473, 0.6262, 0.3738, 0.6527, 0.3956, 0.683, 0.4118, 0.7158, 0.4218, 0.9218, 0.2158, 0.9118, 0.183, 0.9118, 0.183, 0.9218, 0.2158, 0.5782, 0.2158, 0.5749, 0.25, 0.5749, 0.25, 0.5782, 0.2158, 0.9118, 0.183, 0.8956, 0.1527, 0.8956, 0.1527, 0.9118, 0.183, 0.5749, 0.25, 0.5782, 0.2842, 0.5782, 0.2842, 0.5749, 0.25, 0.8956, 0.1527, 0.8738, 0.1262, 0.8738, 0.1262, 0.8956, 0.1527, 0.5782, 0.2842, 0.5882, 0.317, 0.5882, 0.317, 0.5782, 0.2842, 0.8738, 0.1262, 0.8473, 0.1044, 0.8473, 0.1044, 0.8738, 0.1262, 0.5882, 0.317, 0.6044, 0.3473, 0.6044, 0.3473, 0.5882, 0.317, 0.8473, 0.1044, 0.817, 0.0882, 0.817, 0.0882, 0.8473, 0.1044, 0.75, 0.4251, 0.7842, 0.4218, 0.7842, 0.4218, 0.75, 0.4251, 0.6044, 0.3473, 0.6262, 0.3738, 0.6262, 0.3738, 0.6044, 0.3473, 0.817, 0.0882, 0.7842, 0.07824, 0.7842, 0.07824, 0.817, 0.0882, 0.7842, 0.4218, 0.817, 0.4118, 0.817, 0.4118, 0.7842, 0.4218, 0.6262, 0.3738, 0.6527, 0.3956, 0.6527, 0.3956, 0.6262, 0.3738, 0.7842, 0.07824, 0.75, 0.07487, 0.75, 0.07487, 0.7842, 0.07824, 0.817, 0.4118, 0.8473, 0.3956, 0.8473, 0.3956, 0.817, 0.4118, 0.6527, 0.3956, 0.683, 0.4118, 0.683, 0.4118, 0.6527, 0.3956, 0.75, 0.07487, 0.7158, 0.07824, 0.7158, 0.07824, 0.75, 0.07487, 0.8473, 0.3956, 0.8738, 0.3738, 0.8738, 0.3738, 0.8473, 0.3956, 0.683, 0.4118, 0.7158, 0.4218, 0.7158, 0.4218, 0.683, 0.4118, 0.7158, 0.07824, 0.683, 0.0882, 0.683, 0.0882, 0.7158, 0.07824, 0.8738, 0.3738, 0.8956, 0.3473, 0.8956, 0.3473, 0.8738, 0.3738, 0.7158, 0.4218, 0.75, 0.4251, 0.75, 0.4251, 0.7158, 0.4218, 0.683, 0.0882, 0.6527, 0.1044, 0.6527, 0.1044, 0.683, 0.0882, 0.8956, 0.3473, 0.9118, 0.317, 0.9118, 0.317, 0.8956, 0.3473, 0.6527, 0.1044, 0.6262, 0.1262, 0.6262, 0.1262, 0.6527, 0.1044, 0.9118, 0.317, 0.9218, 0.2842, 0.9218, 0.2842, 0.9118, 0.317, 0.6262, 0.1262, 0.6044, 0.1527, 0.6044, 0.1527, 0.6262, 0.1262, 0.9218, 0.2842, 0.9251, 0.25, 0.9251, 0.25, 0.9218, 0.2842, 0.6044, 0.1527, 0.5882, 0.183, 0.5882, 0.183, 0.6044, 0.1527, 0.9251, 0.25, 0.9218, 0.2158, 0.9218, 0.2158, 0.9251, 0.25, 0.2968, 0.4854, 0.25, 0.49, 0.2032, 0.4854, 0.1582, 0.4717, 0.1167, 0.4496, 0.08029, 0.4197, 0.05045, 0.3833, 0.02827, 0.3418, 0.01461, 0.2968, 0.01, 0.25, 0.01461, 0.2032, 0.02827, 0.1582, 0.05045, 0.1167, 0.08029, 0.08029, 0.1167, 0.05045, 0.1582, 0.02827, 0.2032, 0.01461, 0.25, 0.01, 0.2968, 0.01461, 0.3418, 0.02827, 0.3833, 0.05045, 0.4197, 0.08029, 0.4496, 0.1167, 0.4717, 0.1582, 0.4854, 0.2032, 0.49, 0.25, 0.4854, 0.2968, 0.4717, 0.3418, 0.4496, 0.3833, 0.4197, 0.4197, 0.3833, 0.4496, 0.3418, 0.4717, 0.125, 1.0, 0.1562, 1.0, 0.1562, 1.0, 0.125, 1.0, 0.8125, 1.0, 0.8438, 1.0, 0.8438, 1.0, 0.8125, 1.0, 0.5312, 1.0, 0.5625, 1.0, 0.5625, 1.0, 0.5312, 1.0, 0.25, 1.0, 0.2812, 1.0, 0.2812, 1.0, 0.25, 1.0, 0.9375, 1.0, 0.9688, 1.0, 0.9688, 1.0, 0.9375, 1.0, 0.6562, 1.0, 0.6875, 1.0, 0.6875, 1.0, 0.6562, 1.0, 0.375, 1.0, 0.4062, 1.0, 0.4062, 1.0, 0.375, 1.0, 0.09375, 1.0, 0.125, 1.0, 0.125, 1.0, 0.09375, 1.0, 0.7812, 1.0, 0.8125, 1.0, 0.8125, 1.0, 0.7812, 1.0, 0.5, 1.0, 0.5312, 1.0, 0.5312, 1.0, 0.5, 1.0, 0.2188, 1.0, 0.25, 1.0, 0.25, 1.0, 0.2188, 1.0, 0.9062, 1.0, 0.9375, 1.0, 0.9375, 1.0, 0.9062, 1.0, 0.625, 1.0, 0.6562, 1.0, 0.6562, 1.0, 0.625, 1.0, 0.3438, 1.0, 0.375, 1.0, 0.375, 1.0, 0.3438, 1.0, 0.0625, 1.0, 0.09375, 1.0, 0.09375, 1.0, 0.0625, 1.0, 0.75, 1.0, 0.7812, 1.0, 0.7812, 1.0, 0.75, 1.0, 0.4688, 1.0, 0.5, 1.0, 0.5, 1.0, 0.4688, 1.0, 0.1875, 1.0, 0.2188, 1.0, 0.2188, 1.0, 0.1875, 1.0, 0.875, 1.0, 0.9062, 1.0, 0.9062, 1.0, 0.875, 1.0, 0.5938, 1.0, 0.625, 1.0, 0.625, 1.0, 0.5938, 1.0, 0.3125, 1.0, 0.3438, 1.0, 0.3438, 1.0, 0.3125, 1.0, 0.03125, 1.0, 0.0625, 1.0, 0.0625, 1.0, 0.03125, 1.0, 0.7188, 1.0, 0.75, 1.0, 0.75, 1.0, 0.7188, 1.0, 0.4375, 1.0, 0.4688, 1.0, 0.4688, 1.0, 0.4375, 1.0, 0.1562, 1.0, 0.1875, 1.0, 0.1875, 1.0, 0.1562, 1.0, 0.8438, 1.0, 0.875, 1.0, 0.875, 1.0, 0.8438, 1.0, 0.5625, 1.0, 0.5938, 1.0, 0.5938, 1.0, 0.5625, 1.0, 0.2812, 1.0, 0.3125, 1.0, 0.3125, 1.0, 0.2812, 1.0, 0.9688, 1.0, 1.0, 1.0, 1.0, 1.0, 0.9688, 1.0, 0.0, 1.0, 0.03125, 1.0, 0.03125, 1.0, 0.0, 1.0, 0.6875, 1.0, 0.7188, 1.0, 0.7188, 1.0, 0.6875, 1.0, 0.375, 0.0, 0.625, 0.0, 0.625, 0.25, 0.375, 0.25, 0.375, 0.25, 0.625, 0.25, 0.625, 0.5, 0.375, 0.5, 0.375, 0.5, 0.625, 0.5, 0.625, 0.75, 0.375, 0.75, 0.375, 0.75, 0.625, 0.75, 0.625, 1.0, 0.375, 1.0, 0.214, 0.5466, 0.286, 0.5466, 0.286, 0.7034, 0.214, 0.7034, 0.6891, 0.7164, 0.6891, 0.5336, 0.6891, 0.5336, 0.6891, 0.7164, 0.8109, 0.7164, 0.8109, 0.5336, 0.875, 0.5, 0.875, 0.75, 0.8109, 0.5336, 0.6891, 0.5336, 0.625, 0.5, 0.875, 0.5, 0.6891, 0.5336, 0.6891, 0.7164, 0.625, 0.75, 0.625, 0.5, 0.6891, 0.7164, 0.8109, 0.7164, 0.875, 0.75, 0.625, 0.75, 0.6891, 0.5336, 0.8109, 0.5336, 0.8109, 0.7164, 0.6891, 0.7164, 0.8109, 0.5336, 0.8109, 0.7164, 0.8109, 0.7164, 0.8109, 0.5336, 0.7883, 0.7164, 0.7117, 0.7164, 0.7117, 0.7164, 0.7883, 0.7164, 0.6891, 0.5336, 0.8109, 0.5336, 0.8109, 0.5336, 0.6891, 0.5336, 0.1819, 0.5298, 0.1819, 0.7202, 0.125, 0.75, 0.125, 0.5, 0.3181, 0.5298, 0.1819, 0.5298, 0.125, 0.5, 0.375, 0.5, 0.3181, 0.7202, 0.3181, 0.5298, 0.375, 0.5, 0.375, 0.75, 0.1819, 0.7202, 0.3181, 0.7202, 0.375, 0.75, 0.125, 0.75, 0.214, 0.5466, 0.214, 0.7034, 0.1819, 0.7202, 0.1819, 0.5298, 0.286, 0.5466, 0.214, 0.5466, 0.1819, 0.5298, 0.3181, 0.5298, 0.286, 0.7034, 0.286, 0.5466, 0.3181, 0.5298, 0.3181, 0.7202, 0.214, 0.7034, 0.286, 0.7034, 0.3181, 0.7202, 0.1819, 0.7202, 0.7117, 0.7164, 0.7883, 0.7164, 0.8109, 0.7164, 0.6891, 0.7164, 0.7883, 0.7164, 0.7117, 0.7164, 0.6891, 0.7164, 0.8109, 0.7164, 0.7117, 0.7164, 0.7117, 0.7164, 0.6891, 0.7164, 0.6891, 0.7164, 0.7883, 0.7164, 0.7883, 0.7164, 0.8109, 0.7164, 0.8109, 0.7164])
me_cylinder.materials.append(mat_material)
me_cylinder.use_remesh_fix_poles = True
me_cylinder.use_remesh_preserve_attributes = False
me_cylinder.use_mirror_vertex_groups = False
me_cylinder.update()
me_cylinder_001 = bpy.data.meshes.new('Cylinder.001')
me_cylinder_001.from_pydata([(1.2, -7.973, -0.8), (1.2, -6.373, -0.8), (1.356, -7.973, -0.7846), (1.356, -6.373, -0.7846), (1.506, -7.973, -0.7391), (1.506, -6.373, -0.7391), (1.644, -7.973, -0.6652), (1.644, -6.373, -0.6652), (1.766, -7.973, -0.5657), (1.766, -6.373, -0.5657), (1.865, -7.973, -0.4445), (1.865, -6.373, -0.4445), (1.939, -7.973, -0.3061), (1.939, -6.373, -0.3061), (1.985, -7.973, -0.1561), (1.985, -6.373, -0.1561), (2.0, -7.973, -2.655e-07), (2.0, -6.373, -3.132e-07), (1.985, -7.973, 0.1561), (1.985, -6.373, 0.1561), (1.939, -7.973, 0.3061), (1.939, -6.373, 0.3061), (1.865, -7.973, 0.4445), (1.865, -6.373, 0.4445), (1.766, -7.973, 0.5657), (1.766, -6.373, 0.5657), (1.644, -7.973, 0.6652), (1.644, -6.373, 0.6652), (1.506, -7.973, 0.7391), (1.506, -6.373, 0.7391), (1.356, -7.973, 0.7846), (1.356, -6.373, 0.7846), (1.2, -7.973, 0.8), (1.2, -6.373, 0.8), (1.044, -7.973, 0.7846), (1.044, -6.373, 0.7846), (0.8939, -7.973, 0.7391), (0.8939, -6.373, 0.7391), (0.7555, -7.973, 0.6652), (0.7555, -6.373, 0.6652), (0.6343, -7.973, 0.5657), (0.6343, -6.373, 0.5657), (0.5348, -7.973, 0.4445), (0.5348, -6.373, 0.4445), (0.4609, -7.973, 0.3061), (0.4609, -6.373, 0.3061), (0.4154, -7.973, 0.1561), (0.4154, -6.373, 0.1561), (0.4, -7.973, -9.331e-07), (0.4, -6.373, -1.028e-06), (0.4154, -7.973, -0.1561), (0.4154, -6.373, -0.1561), (0.4609, -7.973, -0.3061), (0.4609, -6.373, -0.3061), (0.5348, -7.973, -0.4445), (0.5348, -6.373, -0.4445), (0.6343, -7.973, -0.5657), (0.6343, -6.373, -0.5657), (0.7555, -7.973, -0.6652), (0.7555, -6.373, -0.6652), (0.8939, -7.973, -0.7391), (0.8939, -6.373, -0.7391), (1.044, -7.973, -0.7846), (1.044, -6.373, -0.7846), (1.2, -7.973, -0.8), (1.356, -7.973, -0.7846), (1.506, -7.973, -0.7391), (1.644, -7.973, -0.6652), (1.766, -7.973, -0.5657), (1.865, -7.973, -0.4445), (1.939, -7.973, -0.3061), (1.985, -7.973, -0.1561), (2.0, -7.973, -2.655e-07), (1.985, -7.973, 0.1561), (1.939, -7.973, 0.3061), (1.865, -7.973, 0.4445), (1.766, -7.973, 0.5657), (1.644, -7.973, 0.6652), (1.506, -7.973, 0.7391), (1.356, -7.973, 0.7846), (1.2, -7.973, 0.8), (1.044, -7.973, 0.7846), (0.8939, -7.973, 0.7391), (0.7555, -7.973, 0.6652), (0.6343, -7.973, 0.5657), (0.5348, -7.973, 0.4445), (0.4609, -7.973, 0.3061), (0.4154, -7.973, 0.1561), (0.4, -7.973, -9.331e-07), (0.4154, -7.973, -0.1561), (0.4609, -7.973, -0.3061), (0.5348, -7.973, -0.4445), (0.6343, -7.973, -0.5657), (0.7555, -7.973, -0.6652), (0.8939, -7.973, -0.7391), (1.044, -7.973, -0.7846), (1.2, -14.37, -0.8), (1.356, -14.37, -0.7846), (1.506, -14.37, -0.7391), (1.644, -14.37, -0.6652), (1.766, -14.37, -0.5657), (1.865, -14.37, -0.4445), (1.939, -14.37, -0.3061), (1.985, -14.37, -0.1561), (2.0, -14.37, 2.844e-07), (1.985, -14.37, 0.1561), (1.939, -14.37, 0.3061), (1.865, -14.37, 0.4445), (1.766, -14.37, 0.5657), (1.644, -14.37, 0.6652), (1.506, -14.37, 0.7391), (1.356, -14.37, 0.7846), (1.2, -14.37, 0.8), (1.044, -14.37, 0.7846), (0.8939, -14.37, 0.7391), (0.7555, -14.37, 0.6652), (0.6343, -14.37, 0.5657), (0.5348, -14.37, 0.4445), (0.4609, -14.37, 0.3061), (0.4154, -14.37, 0.1561), (0.4, -14.37, -3.832e-07), (0.4154, -14.37, -0.1561), (0.4609, -14.37, -0.3061), (0.5348, -14.37, -0.4445), (0.6343, -14.37, -0.5657), (0.7555, -14.37, -0.6652), (0.8939, -14.37, -0.7391), (1.044, -14.37, -0.7846), (0.64, -23.17, -0.9924), (0.8336, -23.17, -0.9733), (1.02, -23.17, -0.9168), (1.191, -23.17, -0.8251), (1.342, -23.17, -0.7017), (1.465, -23.17, -0.5513), (1.557, -23.17, -0.3798), (1.613, -23.17, -0.1936), (1.632, -23.17, -3.94e-06), (1.613, -23.17, 0.1936), (1.557, -23.17, 0.3798), (1.465, -23.17, 0.5513), (1.342, -23.17, 0.7017), (1.191, -23.17, 0.8251), (1.02, -23.17, 0.9168), (0.8336, -23.17, 0.9733), (0.64, -23.17, 0.9924), (0.4464, -23.17, 0.9733), (0.2602, -23.17, 0.9168), (0.08866, -23.17, 0.8251), (-0.06172, -23.17, 0.7017), (-0.1851, -23.17, 0.5513), (-0.2768, -23.17, 0.3798), (-0.3333, -23.17, 0.1936), (-0.3524, -23.17, -4.803e-06), (-0.3333, -23.17, -0.1936), (-0.2768, -23.17, -0.3798), (-0.1851, -23.17, -0.5513), (-0.06172, -23.17, -0.7017), (0.08866, -23.17, -0.8251), (0.2602, -23.17, -0.9168), (0.4464, -23.17, -0.9733), (0.64, -23.17, -1.36), (0.9053, -23.17, -1.334), (1.16, -23.17, -1.256), (1.396, -23.17, -1.131), (1.602, -23.17, -0.9617), (1.771, -23.17, -0.7556), (1.896, -23.17, -0.5205), (1.974, -23.17, -0.2653), (2.0, -23.17, -4.001e-06), (1.974, -23.17, 0.2653), (1.896, -23.17, 0.5204), (1.771, -23.17, 0.7556), (1.602, -23.17, 0.9617), (1.396, -23.17, 1.131), (1.16, -23.17, 1.256), (0.9053, -23.17, 1.334), (0.64, -23.17, 1.36), (0.3747, -23.17, 1.334), (0.1195, -23.17, 1.256), (-0.1156, -23.17, 1.131), (-0.3217, -23.17, 0.9617), (-0.4908, -23.17, 0.7556), (-0.6165, -23.17, 0.5204), (-0.6939, -23.17, 0.2653), (-0.72, -23.17, -5.136e-06), (-0.6939, -23.17, -0.2653), (-0.6165, -23.17, -0.5205), (-0.4908, -23.17, -0.7556), (-0.3217, -23.17, -0.9617), (-0.1156, -23.17, -1.131), (0.1196, -23.17, -1.256), (0.3747, -23.17, -1.334), (0.7999, -22.11, -0.861), (0.9681, -22.11, -0.8444), (1.13, -22.11, -0.7953), (1.279, -22.11, -0.7156), (1.41, -22.11, -0.6084), (1.517, -22.11, -0.4777), (1.597, -22.11, -0.3286), (1.646, -22.11, -0.1668), (1.662, -22.11, 0.00144), (1.646, -22.11, 0.1697), (1.597, -22.11, 0.3315), (1.517, -22.11, 0.4806), (1.41, -22.11, 0.6112), (1.279, -22.11, 0.7185), (1.13, -22.11, 0.7982), (0.9681, -22.11, 0.8473), (0.7999, -22.11, 0.8638), (0.6316, -22.11, 0.8473), (0.4698, -22.11, 0.7982), (0.3207, -22.11, 0.7185), (0.19, -22.11, 0.6112), (0.0828, -22.11, 0.4806), (0.003104, -22.11, 0.3315), (-0.04597, -22.11, 0.1697), (-0.06254, -22.11, 0.001439), (-0.04597, -22.11, -0.1668), (0.003104, -22.11, -0.3286), (0.0828, -22.11, -0.4777), (0.19, -22.11, -0.6084), (0.3207, -22.11, -0.7156), (0.4698, -22.11, -0.7953), (0.6316, -22.11, -0.8444), (0.984, -20.72, -0.5733), (1.098, -20.72, -0.562), (1.207, -20.72, -0.5288), (1.308, -20.72, -0.4749), (1.397, -20.72, -0.4023), (1.469, -20.72, -0.3138), (1.523, -20.72, -0.2129), (1.557, -20.72, -0.1034), (1.568, -20.72, 0.01049), (1.557, -20.72, 0.1244), (1.523, -20.72, 0.2339), (1.469, -20.72, 0.3348), (1.397, -20.72, 0.4233), (1.308, -20.72, 0.4959), (1.207, -20.72, 0.5498), (1.098, -20.72, 0.583), (0.984, -20.72, 0.5942), (0.8701, -20.72, 0.583), (0.7606, -20.72, 0.5498), (0.6597, -20.72, 0.4959), (0.5712, -20.72, 0.4233), (0.4986, -20.72, 0.3348), (0.4447, -20.72, 0.2339), (0.4115, -20.72, 0.1244), (0.4002, -20.72, 0.01049), (0.4115, -20.72, -0.1034), (0.4447, -20.72, -0.2129), (0.4986, -20.72, -0.3138), (0.5712, -20.72, -0.4023), (0.6597, -20.72, -0.4749), (0.7606, -20.72, -0.5288), (0.8701, -20.72, -0.562), (1.2, -7.973, -0.8), (1.2, -6.373, -0.8), (1.356, -7.973, -0.7846), (1.356, -6.373, -0.7846), (1.506, -7.973, -0.7391), (1.506, -6.373, -0.7391), (1.644, -7.973, -0.6652), (1.644, -6.373, -0.6652), (1.766, -7.973, -0.5657), (1.766, -6.373, -0.5657), (1.865, -7.973, -0.4445), (1.865, -6.373, -0.4445), (1.939, -7.973, -0.3061), (1.939, -6.373, -0.3061), (1.985, -7.973, -0.1561), (1.985, -6.373, -0.1561), (2.0, -7.973, -2.655e-07), (2.0, -6.373, -3.132e-07), (1.985, -7.973, 0.1561), (1.985, -6.373, 0.1561), (1.939, -7.973, 0.3061), (1.939, -6.373, 0.3061), (1.865, -7.973, 0.4445), (1.865, -6.373, 0.4445), (1.766, -7.973, 0.5657), (1.766, -6.373, 0.5657), (1.644, -7.973, 0.6652), (1.644, -6.373, 0.6652), (1.506, -7.973, 0.7391), (1.506, -6.373, 0.7391), (1.356, -7.973, 0.7846), (1.356, -6.373, 0.7846), (1.2, -7.973, 0.8), (1.2, -6.373, 0.8), (1.044, -7.973, 0.7846), (1.044, -6.373, 0.7846), (0.8939, -7.973, 0.7391), (0.8939, -6.373, 0.7391), (0.7555, -7.973, 0.6652), (0.7555, -6.373, 0.6652), (0.6343, -7.973, 0.5657), (0.6343, -6.373, 0.5657), (0.5348, -7.973, 0.4445), (0.5348, -6.373, 0.4445), (0.4609, -7.973, 0.3061), (0.4609, -6.373, 0.3061), (0.4154, -7.973, 0.1561), (0.4154, -6.373, 0.1561), (0.4, -7.973, -9.331e-07), (0.4, -6.373, -1.028e-06), (0.4154, -7.973, -0.1561), (0.4154, -6.373, -0.1561), (0.4609, -7.973, -0.3061), (0.4609, -6.373, -0.3061), (0.5348, -7.973, -0.4445), (0.5348, -6.373, -0.4445), (0.6343, -7.973, -0.5657), (0.6343, -6.373, -0.5657), (0.7555, -7.973, -0.6652), (0.7555, -6.373, -0.6652), (0.8939, -7.973, -0.7391), (0.8939, -6.373, -0.7391), (1.044, -7.973, -0.7846), (1.044, -6.373, -0.7846), (1.2, -7.973, -0.8), (1.356, -7.973, -0.7846), (1.506, -7.973, -0.7391), (1.644, -7.973, -0.6652), (1.766, -7.973, -0.5657), (1.865, -7.973, -0.4445), (1.939, -7.973, -0.3061), (1.985, -7.973, -0.1561), (2.0, -7.973, -2.655e-07), (1.985, -7.973, 0.1561), (1.939, -7.973, 0.3061), (1.865, -7.973, 0.4445), (1.766, -7.973, 0.5657), (1.644, -7.973, 0.6652), (1.506, -7.973, 0.7391), (1.356, -7.973, 0.7846), (1.2, -7.973, 0.8), (1.044, -7.973, 0.7846), (0.8939, -7.973, 0.7391), (0.7555, -7.973, 0.6652), (0.6343, -7.973, 0.5657), (0.5348, -7.973, 0.4445), (0.4609, -7.973, 0.3061), (0.4154, -7.973, 0.1561), (0.4, -7.973, -9.331e-07), (0.4154, -7.973, -0.1561), (0.4609, -7.973, -0.3061), (0.5348, -7.973, -0.4445), (0.6343, -7.973, -0.5657), (0.7555, -7.973, -0.6652), (0.8939, -7.973, -0.7391), (1.044, -7.973, -0.7846), (1.2, -14.37, -0.8), (1.356, -14.37, -0.7846), (1.506, -14.37, -0.7391), (1.644, -14.37, -0.6652), (1.766, -14.37, -0.5657), (1.865, -14.37, -0.4445), (1.939, -14.37, -0.3061), (1.985, -14.37, -0.1561), (2.0, -14.37, 2.844e-07), (1.985, -14.37, 0.1561), (1.939, -14.37, 0.3061), (1.865, -14.37, 0.4445), (1.766, -14.37, 0.5657), (1.644, -14.37, 0.6652), (1.506, -14.37, 0.7391), (1.356, -14.37, 0.7846), (1.2, -14.37, 0.8), (1.044, -14.37, 0.7846), (0.8939, -14.37, 0.7391), (0.7555, -14.37, 0.6652), (0.6343, -14.37, 0.5657), (0.5348, -14.37, 0.4445), (0.4609, -14.37, 0.3061), (0.4154, -14.37, 0.1561), (0.4, -14.37, -3.832e-07), (0.4154, -14.37, -0.1561), (0.4609, -14.37, -0.3061), (0.5348, -14.37, -0.4445), (0.6343, -14.37, -0.5657), (0.7555, -14.37, -0.6652), (0.8939, -14.37, -0.7391), (1.044, -14.37, -0.7846), (0.64, -23.17, -0.9924), (0.8336, -23.17, -0.9733), (1.02, -23.17, -0.9168), (1.191, -23.17, -0.8251), (1.342, -23.17, -0.7017), (1.465, -23.17, -0.5513), (1.557, -23.17, -0.3798), (1.613, -23.17, -0.1936), (1.632, -23.17, -3.94e-06), (1.613, -23.17, 0.1936), (1.557, -23.17, 0.3798), (1.465, -23.17, 0.5513), (1.342, -23.17, 0.7017), (1.191, -23.17, 0.8251), (1.02, -23.17, 0.9168), (0.8336, -23.17, 0.9733), (0.64, -23.17, 0.9924), (0.4464, -23.17, 0.9733), (0.2602, -23.17, 0.9168), (0.08866, -23.17, 0.8251), (-0.06172, -23.17, 0.7017), (-0.1851, -23.17, 0.5513), (-0.2768, -23.17, 0.3798), (-0.3333, -23.17, 0.1936), (-0.3524, -23.17, -4.803e-06), (-0.3333, -23.17, -0.1936), (-0.2768, -23.17, -0.3798), (-0.1851, -23.17, -0.5513), (-0.06172, -23.17, -0.7017), (0.08866, -23.17, -0.8251), (0.2602, -23.17, -0.9168), (0.4464, -23.17, -0.9733), (0.64, -23.17, -1.36), (0.9053, -23.17, -1.334), (1.16, -23.17, -1.256), (1.396, -23.17, -1.131), (1.602, -23.17, -0.9617), (1.771, -23.17, -0.7556), (1.896, -23.17, -0.5205), (1.974, -23.17, -0.2653), (2.0, -23.17, -4.001e-06), (1.974, -23.17, 0.2653), (1.896, -23.17, 0.5204), (1.771, -23.17, 0.7556), (1.602, -23.17, 0.9617), (1.396, -23.17, 1.131), (1.16, -23.17, 1.256), (0.9053, -23.17, 1.334), (0.64, -23.17, 1.36), (0.3747, -23.17, 1.334), (0.1195, -23.17, 1.256), (-0.1156, -23.17, 1.131), (-0.3217, -23.17, 0.9617), (-0.4908, -23.17, 0.7556), (-0.6165, -23.17, 0.5204), (-0.6939, -23.17, 0.2653), (-0.72, -23.17, -5.136e-06), (-0.6939, -23.17, -0.2653), (-0.6165, -23.17, -0.5205), (-0.4908, -23.17, -0.7556), (-0.3217, -23.17, -0.9617), (-0.1156, -23.17, -1.131), (0.1196, -23.17, -1.256), (0.3747, -23.17, -1.334), (0.7999, -22.11, -0.861), (0.9681, -22.11, -0.8444), (1.13, -22.11, -0.7953), (1.279, -22.11, -0.7156), (1.41, -22.11, -0.6084), (1.517, -22.11, -0.4777), (1.597, -22.11, -0.3286), (1.646, -22.11, -0.1668), (1.662, -22.11, 0.00144), (1.646, -22.11, 0.1697), (1.597, -22.11, 0.3315), (1.517, -22.11, 0.4806), (1.41, -22.11, 0.6112), (1.279, -22.11, 0.7185), (1.13, -22.11, 0.7982), (0.9681, -22.11, 0.8473), (0.7999, -22.11, 0.8638), (0.6316, -22.11, 0.8473), (0.4698, -22.11, 0.7982), (0.3207, -22.11, 0.7185), (0.19, -22.11, 0.6112), (0.0828, -22.11, 0.4806), (0.003104, -22.11, 0.3315), (-0.04597, -22.11, 0.1697), (-0.06254, -22.11, 0.001439), (-0.04597, -22.11, -0.1668), (0.003104, -22.11, -0.3286), (0.0828, -22.11, -0.4777), (0.19, -22.11, -0.6084), (0.3207, -22.11, -0.7156), (0.4698, -22.11, -0.7953), (0.6316, -22.11, -0.8444), (0.984, -20.72, -0.5733), (1.098, -20.72, -0.562), (1.207, -20.72, -0.5288), (1.308, -20.72, -0.4749), (1.397, -20.72, -0.4023), (1.469, -20.72, -0.3138), (1.523, -20.72, -0.2129), (1.557, -20.72, -0.1034), (1.568, -20.72, 0.01049), (1.557, -20.72, 0.1244), (1.523, -20.72, 0.2339), (1.469, -20.72, 0.3348), (1.397, -20.72, 0.4233), (1.308, -20.72, 0.4959), (1.207, -20.72, 0.5498), (1.098, -20.72, 0.583), (0.984, -20.72, 0.5942), (0.8701, -20.72, 0.583), (0.7606, -20.72, 0.5498), (0.6597, -20.72, 0.4959), (0.5712, -20.72, 0.4233), (0.4986, -20.72, 0.3348), (0.4447, -20.72, 0.2339), (0.4115, -20.72, 0.1244), (0.4002, -20.72, 0.01049), (0.4115, -20.72, -0.1034), (0.4447, -20.72, -0.2129), (0.4986, -20.72, -0.3138), (0.5712, -20.72, -0.4023), (0.6597, -20.72, -0.4749), (0.7606, -20.72, -0.5288), (0.8701, -20.72, -0.562), (1.356, 0.02735, -0.7846), (1.2, 0.02735, -0.8), (1.506, 0.02735, -0.7391), (1.644, 0.02735, -0.6652), (1.766, 0.02735, -0.5657), (1.865, 0.02735, -0.4445), (1.939, 0.02735, -0.3061), (1.985, 0.02735, -0.1561), (2.0, 0.02735, -2.68e-08), (1.985, 0.02735, 0.1561), (1.939, 0.02735, 0.3061), (1.865, 0.02735, 0.4445), (1.766, 0.02735, 0.5657), (1.644, 0.02735, 0.6652), (1.506, 0.02735, 0.7391), (1.356, 0.02735, 0.7846), (1.2, 0.02735, 0.8), (1.044, 0.02735, 0.7846), (0.8939, 0.02735, 0.7391), (0.7555, 0.02735, 0.6652), (0.6343, 0.02735, 0.5657), (0.5348, 0.02735, 0.4445), (0.4609, 0.02735, 0.3061), (0.4154, 0.02735, 0.1561), (0.4, 0.02735, -7.421e-07), (0.4154, 0.02735, -0.1561), (0.4609, 0.02735, -0.3061), (0.5348, 0.02735, -0.4445), (0.6343, 0.02735, -0.5657), (0.7555, 0.02735, -0.6652), (0.8939, 0.02735, -0.7391), (1.044, 0.02735, -0.7846)], [(0, 256), (1, 257), (2, 258), (3, 259), (4, 260), (5, 261), (6, 262), (7, 263), (8, 264), (9, 265), (10, 266), (11, 267), (12, 268), (13, 269), (14, 270), (15, 271), (16, 272), (17, 273), (18, 274), (19, 275), (20, 276), (21, 277), (22, 278), (23, 279), (24, 280), (25, 281), (26, 282), (27, 283), (28, 284), (29, 285), (30, 286), (31, 287), (32, 288), (33, 289), (34, 290), (35, 291), (36, 292), (37, 293), (38, 294), (39, 295), (40, 296), (41, 297), (42, 298), (43, 299), (44, 300), (45, 301), (46, 302), (47, 303), (48, 304), (49, 305), (50, 306), (51, 307), (52, 308), (53, 309), (54, 310), (55, 311), (56, 312), (57, 313), (58, 314), (59, 315), (60, 316), (61, 317), (62, 318), (63, 319), (64, 320), (65, 321), (66, 322), (67, 323), (68, 324), (69, 325), (70, 326), (71, 327), (72, 328), (73, 329), (74, 330), (75, 331), (76, 332), (77, 333), (78, 334), (79, 335), (80, 336), (81, 337), (82, 338), (83, 339), (84, 340), (85, 341), (86, 342), (87, 343), (88, 344), (89, 345), (90, 346), (91, 347), (92, 348), (93, 349), (94, 350), (95, 351), (96, 352), (97, 353), (98, 354), (99, 355), (100, 356), (101, 357), (102, 358), (103, 359), (104, 360), (105, 361), (106, 362), (107, 363), (108, 364), (109, 365), (110, 366), (111, 367), (112, 368), (113, 369), (114, 370), (115, 371), (116, 372), (117, 373), (118, 374), (119, 375), (120, 376), (121, 377), (122, 378), (123, 379), (124, 380), (125, 381), (126, 382), (127, 383), (128, 384), (129, 385), (130, 386), (131, 387), (132, 388), (133, 389), (134, 390), (135, 391), (136, 392), (137, 393), (138, 394), (139, 395), (140, 396), (141, 397), (142, 398), (143, 399), (144, 400), (145, 401), (146, 402), (147, 403), (148, 404), (149, 405), (150, 406), (151, 407), (152, 408), (153, 409), (154, 410), (155, 411), (156, 412), (157, 413), (158, 414), (159, 415), (160, 416), (161, 417), (162, 418), (163, 419), (164, 420), (165, 421), (166, 422), (167, 423), (168, 424), (169, 425), (170, 426), (171, 427), (172, 428), (173, 429), (174, 430), (175, 431), (176, 432), (177, 433), (178, 434), (179, 435), (180, 436), (181, 437), (182, 438), (183, 439), (184, 440), (185, 441), (186, 442), (187, 443), (188, 444), (189, 445), (190, 446), (191, 447), (192, 448), (193, 449), (194, 450), (195, 451), (196, 452), (197, 453), (198, 454), (199, 455), (200, 456), (201, 457), (202, 458), (203, 459), (204, 460), (205, 461), (206, 462), (207, 463), (208, 464), (209, 465), (210, 466), (211, 467), (212, 468), (213, 469), (214, 470), (215, 471), (216, 472), (217, 473), (218, 474), (219, 475), (220, 476), (221, 477), (222, 478), (223, 479), (224, 480), (225, 481), (226, 482), (227, 483), (228, 484), (229, 485), (230, 486), (231, 487), (232, 488), (233, 489), (234, 490), (235, 491), (236, 492), (237, 493), (238, 494), (239, 495), (240, 496), (241, 497), (242, 498), (243, 499), (244, 500), (245, 501), (246, 502), (247, 503), (248, 504), (249, 505), (250, 506), (251, 507), (252, 508), (253, 509), (254, 510), (255, 511)], [(0, 1, 3, 2), (2, 3, 5, 4), (4, 5, 7, 6), (6, 7, 9, 8), (8, 9, 11, 10), (10, 11, 13, 12), (12, 13, 15, 14), (14, 15, 17, 16), (16, 17, 19, 18), (18, 19, 21, 20), (20, 21, 23, 22), (22, 23, 25, 24), (24, 25, 27, 26), (26, 27, 29, 28), (28, 29, 31, 30), (30, 31, 33, 32), (32, 33, 35, 34), (34, 35, 37, 36), (36, 37, 39, 38), (38, 39, 41, 40), (40, 41, 43, 42), (42, 43, 45, 44), (44, 45, 47, 46), (46, 47, 49, 48), (48, 49, 51, 50), (50, 51, 53, 52), (52, 53, 55, 54), (54, 55, 57, 56), (56, 57, 59, 58), (58, 59, 61, 60), (19, 17, 520, 521), (60, 61, 63, 62), (62, 63, 1, 0), (34, 36, 82, 81), (87, 88, 120, 119), (52, 54, 91, 90), (8, 10, 69, 68), (26, 28, 78, 77), (44, 46, 87, 86), (0, 2, 65, 64), (62, 0, 64, 95), (18, 20, 74, 73), (36, 38, 83, 82), (54, 56, 92, 91), (10, 12, 70, 69), (28, 30, 79, 78), (46, 48, 88, 87), (2, 4, 66, 65), (20, 22, 75, 74), (38, 40, 84, 83), (56, 58, 93, 92), (12, 14, 71, 70), (30, 32, 80, 79), (48, 50, 89, 88), (4, 6, 67, 66), (22, 24, 76, 75), (40, 42, 85, 84), (58, 60, 94, 93), (14, 16, 72, 71), (32, 34, 81, 80), (50, 52, 90, 89), (6, 8, 68, 67), (24, 26, 77, 76), (42, 44, 86, 85), (60, 62, 95, 94), (16, 18, 73, 72), (122, 123, 187, 186), (74, 75, 107, 106), (88, 89, 121, 120), (75, 76, 108, 107), (89, 90, 122, 121), (76, 77, 109, 108), (90, 91, 123, 122), (77, 78, 110, 109), (64, 65, 97, 96), (91, 92, 124, 123), (78, 79, 111, 110), (65, 66, 98, 97), (92, 93, 125, 124), (79, 80, 112, 111), (66, 67, 99, 98), (93, 94, 126, 125), (80, 81, 113, 112), (67, 68, 100, 99), (94, 95, 127, 126), (81, 82, 114, 113), (68, 69, 101, 100), (95, 64, 96, 127), (82, 83, 115, 114), (69, 70, 102, 101), (83, 84, 116, 115), (70, 71, 103, 102), (84, 85, 117, 116), (71, 72, 104, 103), (85, 86, 118, 117), (72, 73, 105, 104), (86, 87, 119, 118), (73, 74, 106, 105), (147, 148, 212, 211), (109, 110, 174, 173), (96, 97, 161, 160), (123, 124, 188, 187), (110, 111, 175, 174), (97, 98, 162, 161), (124, 125, 189, 188), (111, 112, 176, 175), (98, 99, 163, 162), (125, 126, 190, 189), (112, 113, 177, 176), (99, 100, 164, 163), (126, 127, 191, 190), (113, 114, 178, 177), (100, 101, 165, 164), (127, 96, 160, 191), (114, 115, 179, 178), (101, 102, 166, 165), (115, 116, 180, 179), (102, 103, 167, 166), (116, 117, 181, 180), (103, 104, 168, 167), (117, 118, 182, 181), (104, 105, 169, 168), (118, 119, 183, 182), (105, 106, 170, 169), (119, 120, 184, 183), (106, 107, 171, 170), (120, 121, 185, 184), (107, 108, 172, 171), (121, 122, 186, 185), (108, 109, 173, 172), (129, 128, 160, 161), (130, 129, 161, 162), (131, 130, 162, 163), (132, 131, 163, 164), (133, 132, 164, 165), (134, 133, 165, 166), (135, 134, 166, 167), (136, 135, 167, 168), (137, 136, 168, 169), (138, 137, 169, 170), (139, 138, 170, 171), (140, 139, 171, 172), (141, 140, 172, 173), (142, 141, 173, 174), (143, 142, 174, 175), (144, 143, 175, 176), (145, 144, 176, 177), (146, 145, 177, 178), (147, 146, 178, 179), (148, 147, 179, 180), (149, 148, 180, 181), (150, 149, 181, 182), (151, 150, 182, 183), (152, 151, 183, 184), (153, 152, 184, 185), (154, 153, 185, 186), (155, 154, 186, 187), (156, 155, 187, 188), (157, 156, 188, 189), (158, 157, 189, 190), (159, 158, 190, 191), (128, 159, 191, 160), (214, 215, 247, 246), (134, 135, 199, 198), (148, 149, 213, 212), (135, 136, 200, 199), (149, 150, 214, 213), (136, 137, 201, 200), (150, 151, 215, 214), (137, 138, 202, 201), (151, 152, 216, 215), (138, 139, 203, 202), (152, 153, 217, 216), (139, 140, 204, 203), (153, 154, 218, 217), (140, 141, 205, 204), (154, 155, 219, 218), (141, 142, 206, 205), (128, 129, 193, 192), (155, 156, 220, 219), (142, 143, 207, 206), (129, 130, 194, 193), (156, 157, 221, 220), (143, 144, 208, 207), (130, 131, 195, 194), (157, 158, 222, 221), (144, 145, 209, 208), (131, 132, 196, 195), (158, 159, 223, 222), (145, 146, 210, 209), (132, 133, 197, 196), (159, 128, 192, 223), (146, 147, 211, 210), (133, 134, 198, 197), (224, 225, 226, 227, 228, 229, 230, 231, 232, 233, 234, 235, 236, 237, 238, 239, 240, 241, 242, 243, 244, 245, 246, 247, 248, 249, 250, 251, 252, 253, 254, 255), (201, 202, 234, 233), (215, 216, 248, 247), (202, 203, 235, 234), (216, 217, 249, 248), (203, 204, 236, 235), (217, 218, 250, 249), (204, 205, 237, 236), (218, 219, 251, 250), (205, 206, 238, 237), (192, 193, 225, 224), (219, 220, 252, 251), (206, 207, 239, 238), (193, 194, 226, 225), (220, 221, 253, 252), (207, 208, 240, 239), (194, 195, 227, 226), (221, 222, 254, 253), (208, 209, 241, 240), (195, 196, 228, 227), (222, 223, 255, 254), (209, 210, 242, 241), (196, 197, 229, 228), (223, 192, 224, 255), (210, 211, 243, 242), (197, 198, 230, 229), (211, 212, 244, 243), (198, 199, 231, 230), (212, 213, 245, 244), (199, 200, 232, 231), (213, 214, 246, 245), (200, 201, 233, 232), (512, 513, 543, 542, 541, 540, 539, 538, 537, 536, 535, 534, 533, 532, 531, 530, 529, 528, 527, 526, 525, 524, 523, 522, 521, 520, 519, 518, 517, 516, 515, 514), (37, 35, 529, 530), (55, 53, 538, 539), (11, 9, 516, 517), (29, 27, 525, 526), (47, 45, 534, 535), (3, 1, 513, 512), (1, 63, 543, 513), (21, 19, 521, 522), (39, 37, 530, 531), (57, 55, 539, 540), (13, 11, 517, 518), (31, 29, 526, 527), (49, 47, 535, 536), (5, 3, 512, 514), (23, 21, 522, 523), (41, 39, 531, 532), (59, 57, 540, 541), (15, 13, 518, 519), (33, 31, 527, 528), (51, 49, 536, 537), (7, 5, 514, 515), (25, 23, 523, 524), (43, 41, 532, 533), (61, 59, 541, 542), (17, 15, 519, 520), (35, 33, 528, 529), (53, 51, 537, 538), (9, 7, 515, 516), (27, 25, 524, 525), (45, 43, 533, 534), (63, 61, 542, 543)])
_uv = me_cylinder_001.uv_layers.new(name='UVMap')
_uv.uv.foreach_set('vector', [1.0, 0.5, 1.0, 1.0, 0.9688, 1.0, 0.9688, 0.5, 0.9688, 0.5, 0.9688, 1.0, 0.9375, 1.0, 0.9375, 0.5, 0.9375, 0.5, 0.9375, 1.0, 0.9062, 1.0, 0.9062, 0.5, 0.9062, 0.5, 0.9062, 1.0, 0.875, 1.0, 0.875, 0.5, 0.875, 0.5, 0.875, 1.0, 0.8438, 1.0, 0.8438, 0.5, 0.8438, 0.5, 0.8438, 1.0, 0.8125, 1.0, 0.8125, 0.5, 0.8125, 0.5, 0.8125, 1.0, 0.7812, 1.0, 0.7812, 0.5, 0.7812, 0.5, 0.7812, 1.0, 0.75, 1.0, 0.75, 0.5, 0.75, 0.5, 0.75, 1.0, 0.7188, 1.0, 0.7188, 0.5, 0.7188, 0.5, 0.7188, 1.0, 0.6875, 1.0, 0.6875, 0.5, 0.6875, 0.5, 0.6875, 1.0, 0.6562, 1.0, 0.6562, 0.5, 0.6562, 0.5, 0.6562, 1.0, 0.625, 1.0, 0.625, 0.5, 0.625, 0.5, 0.625, 1.0, 0.5938, 1.0, 0.5938, 0.5, 0.5938, 0.5, 0.5938, 1.0, 0.5625, 1.0, 0.5625, 0.5, 0.5625, 0.5, 0.5625, 1.0, 0.5312, 1.0, 0.5312, 0.5, 0.5312, 0.5, 0.5312, 1.0, 0.5, 1.0, 0.5, 0.5, 0.5, 0.5, 0.5, 1.0, 0.4688, 1.0, 0.4688, 0.5, 0.4688, 0.5, 0.4688, 1.0, 0.4375, 1.0, 0.4375, 0.5, 0.4375, 0.5, 0.4375, 1.0, 0.4062, 1.0, 0.4062, 0.5, 0.4062, 0.5, 0.4062, 1.0, 0.375, 1.0, 0.375, 0.5, 0.375, 0.5, 0.375, 1.0, 0.3438, 1.0, 0.3438, 0.5, 0.3438, 0.5, 0.3438, 1.0, 0.3125, 1.0, 0.3125, 0.5, 0.3125, 0.5, 0.3125, 1.0, 0.2812, 1.0, 0.2812, 0.5, 0.2812, 0.5, 0.2812, 1.0, 0.25, 1.0, 0.25, 0.5, 0.25, 0.5, 0.25, 1.0, 0.2188, 1.0, 0.2188, 0.5, 0.2188, 0.5, 0.2188, 1.0, 0.1875, 1.0, 0.1875, 0.5, 0.1875, 0.5, 0.1875, 1.0, 0.1562, 1.0, 0.1562, 0.5, 0.1562, 0.5, 0.1562, 1.0, 0.125, 1.0, 0.125, 0.5, 0.125, 0.5, 0.125, 1.0, 0.09375, 1.0, 0.09375, 0.5, 0.09375, 0.5, 0.09375, 1.0, 0.0625, 1.0, 0.0625, 0.5, 0.7188, 1.0, 0.75, 1.0, 0.75, 1.0, 0.7188, 1.0, 0.0625, 0.5, 0.0625, 1.0, 0.03125, 1.0, 0.03125, 0.5, 0.03125, 0.5, 0.03125, 1.0, 0.0, 1.0, 0.0, 0.5, 0.4688, 0.5, 0.4375, 0.5, 0.4375, 0.5, 0.4688, 0.5, 0.2812, 0.5, 0.25, 0.5, 0.25, 0.5, 0.2812, 0.5, 0.1875, 0.5, 0.1562, 0.5, 0.1562, 0.5, 0.1875, 0.5, 0.875, 0.5, 0.8438, 0.5, 0.8438, 0.5, 0.875, 0.5, 0.5938, 0.5, 0.5625, 0.5, 0.5625, 0.5, 0.5938, 0.5, 0.3125, 0.5, 0.2812, 0.5, 0.2812, 0.5, 0.3125, 0.5, 1.0, 0.5, 0.9688, 0.5, 0.9688, 0.5, 1.0, 0.5, 0.03125, 0.5, 0.0, 0.5, 0.0, 0.5, 0.03125, 0.5, 0.7188, 0.5, 0.6875, 0.5, 0.6875, 0.5, 0.7188, 0.5, 0.4375, 0.5, 0.4062, 0.5, 0.4062, 0.5, 0.4375, 0.5, 0.1562, 0.5, 0.125, 0.5, 0.125, 0.5, 0.1562, 0.5, 0.8438, 0.5, 0.8125, 0.5, 0.8125, 0.5, 0.8438, 0.5, 0.5625, 0.5, 0.5312, 0.5, 0.5312, 0.5, 0.5625, 0.5, 0.2812, 0.5, 0.25, 0.5, 0.25, 0.5, 0.2812, 0.5, 0.9688, 0.5, 0.9375, 0.5, 0.9375, 0.5, 0.9688, 0.5, 0.6875, 0.5, 0.6562, 0.5, 0.6562, 0.5, 0.6875, 0.5, 0.4062, 0.5, 0.375, 0.5, 0.375, 0.5, 0.4062, 0.5, 0.125, 0.5, 0.09375, 0.5, 0.09375, 0.5, 0.125, 0.5, 0.8125, 0.5, 0.7812, 0.5, 0.7812, 0.5, 0.8125, 0.5, 0.5312, 0.5, 0.5, 0.5, 0.5, 0.5, 0.5312, 0.5, 0.25, 0.5, 0.2188, 0.5, 0.2188, 0.5, 0.25, 0.5, 0.9375, 0.5, 0.9062, 0.5, 0.9062, 0.5, 0.9375, 0.5, 0.6562, 0.5, 0.625, 0.5, 0.625, 0.5, 0.6562, 0.5, 0.375, 0.5, 0.3438, 0.5, 0.3438, 0.5, 0.375, 0.5, 0.09375, 0.5, 0.0625, 0.5, 0.0625, 0.5, 0.09375, 0.5, 0.7812, 0.5, 0.75, 0.5, 0.75, 0.5, 0.7812, 0.5, 0.5, 0.5, 0.4688, 0.5, 0.4688, 0.5, 0.5, 0.5, 0.2188, 0.5, 0.1875, 0.5, 0.1875, 0.5, 0.2188, 0.5, 0.9062, 0.5, 0.875, 0.5, 0.875, 0.5, 0.9062, 0.5, 0.625, 0.5, 0.5938, 0.5, 0.5938, 0.5, 0.625, 0.5, 0.3438, 0.5, 0.3125, 0.5, 0.3125, 0.5, 0.3438, 0.5, 0.0625, 0.5, 0.03125, 0.5, 0.03125, 0.5, 0.0625, 0.5, 0.75, 0.5, 0.7188, 0.5, 0.7188, 0.5, 0.75, 0.5, 0.1875, 0.5, 0.1562, 0.5, 0.1562, 0.5, 0.1875, 0.5, 0.6875, 0.5, 0.6562, 0.5, 0.6562, 0.5, 0.6875, 0.5, 0.25, 0.5, 0.2188, 0.5, 0.2188, 0.5, 0.25, 0.5, 0.6562, 0.5, 0.625, 0.5, 0.625, 0.5, 0.6562, 0.5, 0.2188, 0.5, 0.1875, 0.5, 0.1875, 0.5, 0.2188, 0.5, 0.625, 0.5, 0.5938, 0.5, 0.5938, 0.5, 0.625, 0.5, 0.1875, 0.5, 0.1562, 0.5, 0.1562, 0.5, 0.1875, 0.5, 0.5938, 0.5, 0.5625, 0.5, 0.5625, 0.5, 0.5938, 0.5, 1.0, 0.5, 0.9688, 0.5, 0.9688, 0.5, 1.0, 0.5, 0.1562, 0.5, 0.125, 0.5, 0.125, 0.5, 0.1562, 0.5, 0.5625, 0.5, 0.5312, 0.5, 0.5312, 0.5, 0.5625, 0.5, 0.9688, 0.5, 0.9375, 0.5, 0.9375, 0.5, 0.9688, 0.5, 0.125, 0.5, 0.09375, 0.5, 0.09375, 0.5, 0.125, 0.5, 0.5312, 0.5, 0.5, 0.5, 0.5, 0.5, 0.5312, 0.5, 0.9375, 0.5, 0.9062, 0.5, 0.9062, 0.5, 0.9375, 0.5, 0.09375, 0.5, 0.0625, 0.5, 0.0625, 0.5, 0.09375, 0.5, 0.5, 0.5, 0.4688, 0.5, 0.4688, 0.5, 0.5, 0.5, 0.9062, 0.5, 0.875, 0.5, 0.875, 0.5, 0.9062, 0.5, 0.0625, 0.5, 0.03125, 0.5, 0.03125, 0.5, 0.0625, 0.5, 0.4688, 0.5, 0.4375, 0.5, 0.4375, 0.5, 0.4688, 0.5, 0.875, 0.5, 0.8438, 0.5, 0.8438, 0.5, 0.875, 0.5, 0.03125, 0.5, 0.0, 0.5, 0.0, 0.5, 0.03125, 0.5, 0.4375, 0.5, 0.4062, 0.5, 0.4062, 0.5, 0.4375, 0.5, 0.8438, 0.5, 0.8125, 0.5, 0.8125, 0.5, 0.8438, 0.5, 0.4062, 0.5, 0.375, 0.5, 0.375, 0.5, 0.4062, 0.5, 0.8125, 0.5, 0.7812, 0.5, 0.7812, 0.5, 0.8125, 0.5, 0.375, 0.5, 0.3438, 0.5, 0.3438, 0.5, 0.375, 0.5, 0.7812, 0.5, 0.75, 0.5, 0.75, 0.5, 0.7812, 0.5, 0.3438, 0.5, 0.3125, 0.5, 0.3125, 0.5, 0.3438, 0.5, 0.75, 0.5, 0.7188, 0.5, 0.7188, 0.5, 0.75, 0.5, 0.3125, 0.5, 0.2812, 0.5, 0.2812, 0.5, 0.3125, 0.5, 0.7188, 0.5, 0.6875, 0.5, 0.6875, 0.5, 0.7188, 0.5, 0.6527, 0.1044, 0.6262, 0.1262, 0.6262, 0.1262, 0.6527, 0.1044, 0.5938, 0.5, 0.5625, 0.5, 0.5625, 0.5, 0.5938, 0.5, 1.0, 0.5, 0.9688, 0.5, 0.9688, 0.5, 1.0, 0.5, 0.1562, 0.5, 0.125, 0.5, 0.125, 0.5, 0.1562, 0.5, 0.5625, 0.5, 0.5312, 0.5, 0.5312, 0.5, 0.5625, 0.5, 0.9688, 0.5, 0.9375, 0.5, 0.9375, 0.5, 0.9688, 0.5, 0.125, 0.5, 0.09375, 0.5, 0.09375, 0.5, 0.125, 0.5, 0.5312, 0.5, 0.5, 0.5, 0.5, 0.5, 0.5312, 0.5, 0.9375, 0.5, 0.9062, 0.5, 0.9062, 0.5, 0.9375, 0.5, 0.09375, 0.5, 0.0625, 0.5, 0.0625, 0.5, 0.09375, 0.5, 0.5, 0.5, 0.4688, 0.5, 0.4688, 0.5, 0.5, 0.5, 0.9062, 0.5, 0.875, 0.5, 0.875, 0.5, 0.9062, 0.5, 0.0625, 0.5, 0.03125, 0.5, 0.03125, 0.5, 0.0625, 0.5, 0.4688, 0.5, 0.4375, 0.5, 0.4375, 0.5, 0.4688, 0.5, 0.875, 0.5, 0.8438, 0.5, 0.8438, 0.5, 0.875, 0.5, 0.03125, 0.5, 0.0, 0.5, 0.0, 0.5, 0.03125, 0.5, 0.4375, 0.5, 0.4062, 0.5, 0.4062, 0.5, 0.4375, 0.5, 0.8438, 0.5, 0.8125, 0.5, 0.8125, 0.5, 0.8438, 0.5, 0.4062, 0.5, 0.375, 0.5, 0.375, 0.5, 0.4062, 0.5, 0.8125, 0.5, 0.7812, 0.5, 0.7812, 0.5, 0.8125, 0.5, 0.375, 0.5, 0.3438, 0.5, 0.3438, 0.5, 0.375, 0.5, 0.7812, 0.5, 0.75, 0.5, 0.75, 0.5, 0.7812, 0.5, 0.3438, 0.5, 0.3125, 0.5, 0.3125, 0.5, 0.3438, 0.5, 0.75, 0.5, 0.7188, 0.5, 0.7188, 0.5, 0.75, 0.5, 0.3125, 0.5, 0.2812, 0.5, 0.2812, 0.5, 0.3125, 0.5, 0.7188, 0.5, 0.6875, 0.5, 0.6875, 0.5, 0.7188, 0.5, 0.2812, 0.5, 0.25, 0.5, 0.25, 0.5, 0.2812, 0.5, 0.6875, 0.5, 0.6562, 0.5, 0.6562, 0.5, 0.6875, 0.5, 0.25, 0.5, 0.2188, 0.5, 0.2188, 0.5, 0.25, 0.5, 0.6562, 0.5, 0.625, 0.5, 0.625, 0.5, 0.6562, 0.5, 0.2188, 0.5, 0.1875, 0.5, 0.1875, 0.5, 0.2188, 0.5, 0.625, 0.5, 0.5938, 0.5, 0.5938, 0.5, 0.625, 0.5, 0.7842, 0.4218, 0.75, 0.4251, 0.75, 0.49, 0.7968, 0.4854, 0.817, 0.4118, 0.7842, 0.4218, 0.7968, 0.4854, 0.8418, 0.4717, 0.8473, 0.3956, 0.817, 0.4118, 0.8418, 0.4717, 0.8833, 0.4496, 0.8738, 0.3738, 0.8473, 0.3956, 0.8833, 0.4496, 0.9197, 0.4197, 0.8956, 0.3473, 0.8738, 0.3738, 0.9197, 0.4197, 0.9496, 0.3833, 0.9118, 0.317, 0.8956, 0.3473, 0.9496, 0.3833, 0.9717, 0.3418, 0.9218, 0.2842, 0.9118, 0.317, 0.9717, 0.3418, 0.9854, 0.2968, 0.9251, 0.25, 0.9218, 0.2842, 0.9854, 0.2968, 0.99, 0.25, 0.9218, 0.2158, 0.9251, 0.25, 0.99, 0.25, 0.9854, 0.2032, 0.9118, 0.183, 0.9218, 0.2158, 0.9854, 0.2032, 0.9717, 0.1582, 0.8956, 0.1527, 0.9118, 0.183, 0.9717, 0.1582, 0.9496, 0.1167, 0.8738, 0.1262, 0.8956, 0.1527, 0.9496, 0.1167, 0.9197, 0.08029, 0.8473, 0.1044, 0.8738, 0.1262, 0.9197, 0.08029, 0.8833, 0.05045, 0.817, 0.0882, 0.8473, 0.1044, 0.8833, 0.05045, 0.8418, 0.02827, 0.7842, 0.07824, 0.817, 0.0882, 0.8418, 0.02827, 0.7968, 0.01461, 0.75, 0.07487, 0.7842, 0.07824, 0.7968, 0.01461, 0.75, 0.01, 0.7158, 0.07824, 0.75, 0.07487, 0.75, 0.01, 0.7032, 0.01461, 0.683, 0.0882, 0.7158, 0.07824, 0.7032, 0.01461, 0.6582, 0.02827, 0.6527, 0.1044, 0.683, 0.0882, 0.6582, 0.02827, 0.6167, 0.05045, 0.6262, 0.1262, 0.6527, 0.1044, 0.6167, 0.05045, 0.5803, 0.08029, 0.6044, 0.1527, 0.6262, 0.1262, 0.5803, 0.08029, 0.5504, 0.1167, 0.5882, 0.183, 0.6044, 0.1527, 0.5504, 0.1167, 0.5283, 0.1582, 0.5782, 0.2158, 0.5882, 0.183, 0.5283, 0.1582, 0.5146, 0.2032, 0.5749, 0.25, 0.5782, 0.2158, 0.5146, 0.2032, 0.51, 0.25, 0.5782, 0.2842, 0.5749, 0.25, 0.51, 0.25, 0.5146, 0.2968, 0.5882, 0.317, 0.5782, 0.2842, 0.5146, 0.2968, 0.5283, 0.3418, 0.6044, 0.3473, 0.5882, 0.317, 0.5283, 0.3418, 0.5504, 0.3833, 0.6262, 0.3738, 0.6044, 0.3473, 0.5504, 0.3833, 0.5803, 0.4197, 0.6527, 0.3956, 0.6262, 0.3738, 0.5803, 0.4197, 0.6167, 0.4496, 0.683, 0.4118, 0.6527, 0.3956, 0.6167, 0.4496, 0.6582, 0.4717, 0.7158, 0.4218, 0.683, 0.4118, 0.6582, 0.4717, 0.7032, 0.4854, 0.75, 0.4251, 0.7158, 0.4218, 0.7032, 0.4854, 0.75, 0.49, 0.5882, 0.183, 0.5782, 0.2158, 0.5782, 0.2158, 0.5882, 0.183, 0.9118, 0.317, 0.9218, 0.2842, 0.9218, 0.2842, 0.9118, 0.317, 0.6262, 0.1262, 0.6044, 0.1527, 0.6044, 0.1527, 0.6262, 0.1262, 0.9218, 0.2842, 0.9251, 0.25, 0.9251, 0.25, 0.9218, 0.2842, 0.6044, 0.1527, 0.5882, 0.183, 0.5882, 0.183, 0.6044, 0.1527, 0.9251, 0.25, 0.9218, 0.2158, 0.9218, 0.2158, 0.9251, 0.25, 0.5882, 0.183, 0.5782, 0.2158, 0.5782, 0.2158, 0.5882, 0.183, 0.9218, 0.2158, 0.9118, 0.183, 0.9118, 0.183, 0.9218, 0.2158, 0.5782, 0.2158, 0.5749, 0.25, 0.5749, 0.25, 0.5782, 0.2158, 0.9118, 0.183, 0.8956, 0.1527, 0.8956, 0.1527, 0.9118, 0.183, 0.5749, 0.25, 0.5782, 0.2842, 0.5782, 0.2842, 0.5749, 0.25, 0.8956, 0.1527, 0.8738, 0.1262, 0.8738, 0.1262, 0.8956, 0.1527, 0.5782, 0.2842, 0.5882, 0.317, 0.5882, 0.317, 0.5782, 0.2842, 0.8738, 0.1262, 0.8473, 0.1044, 0.8473, 0.1044, 0.8738, 0.1262, 0.5882, 0.317, 0.6044, 0.3473, 0.6044, 0.3473, 0.5882, 0.317, 0.8473, 0.1044, 0.817, 0.0882, 0.817, 0.0882, 0.8473, 0.1044, 0.75, 0.4251, 0.7842, 0.4218, 0.7842, 0.4218, 0.75, 0.4251, 0.6044, 0.3473, 0.6262, 0.3738, 0.6262, 0.3738, 0.6044, 0.3473, 0.817, 0.0882, 0.7842, 0.07824, 0.7842, 0.07824, 0.817, 0.0882, 0.7842, 0.4218, 0.817, 0.4118, 0.817, 0.4118, 0.7842, 0.4218, 0.6262, 0.3738, 0.6527, 0.3956, 0.6527, 0.3956, 0.6262, 0.3738, 0.7842, 0.07824, 0.75, 0.07487, 0.75, 0.07487, 0.7842, 0.07824, 0.817, 0.4118, 0.8473, 0.3956, 0.8473, 0.3956, 0.817, 0.4118, 0.6527, 0.3956, 0.683, 0.4118, 0.683, 0.4118, 0.6527, 0.3956, 0.75, 0.07487, 0.7158, 0.07824, 0.7158, 0.07824, 0.75, 0.07487, 0.8473, 0.3956, 0.8738, 0.3738, 0.8738, 0.3738, 0.8473, 0.3956, 0.683, 0.4118, 0.7158, 0.4218, 0.7158, 0.4218, 0.683, 0.4118, 0.7158, 0.07824, 0.683, 0.0882, 0.683, 0.0882, 0.7158, 0.07824, 0.8738, 0.3738, 0.8956, 0.3473, 0.8956, 0.3473, 0.8738, 0.3738, 0.7158, 0.4218, 0.75, 0.4251, 0.75, 0.4251, 0.7158, 0.4218, 0.683, 0.0882, 0.6527, 0.1044, 0.6527, 0.1044, 0.683, 0.0882, 0.8956, 0.3473, 0.9118, 0.317, 0.9118, 0.317, 0.8956, 0.3473, 0.75, 0.4251, 0.7842, 0.4218, 0.817, 0.4118, 0.8473, 0.3956, 0.8738, 0.3738, 0.8956, 0.3473, 0.9118, 0.317, 0.9218, 0.2842, 0.9251, 0.25, 0.9218, 0.2158, 0.9118, 0.183, 0.8956, 0.1527, 0.8738, 0.1262, 0.8473, 0.1044, 0.817, 0.0882, 0.7842, 0.07824, 0.75, 0.07487, 0.7158, 0.07824, 0.683, 0.0882, 0.6527, 0.1044, 0.6262, 0.1262, 0.6044, 0.1527, 0.5882, 0.183, 0.5782, 0.2158, 0.5749, 0.25, 0.5782, 0.2842, 0.5882, 0.317, 0.6044, 0.3473, 0.6262, 0.3738, 0.6527, 0.3956, 0.683, 0.4118, 0.7158, 0.4218, 0.9218, 0.2158, 0.9118, 0.183, 0.9118, 0.183, 0.9218, 0.2158, 0.5782, 0.2158, 0.5749, 0.25, 0.5749, 0.25, 0.5782, 0.2158, 0.9118, 0.183, 0.8956, 0.1527, 0.8956, 0.1527, 0.9118, 0.183, 0.5749, 0.25, 0.5782, 0.2842, 0.5782, 0.2842, 0.5749, 0.25, 0.8956, 0.1527, 0.8738, 0.1262, 0.8738, 0.1262, 0.8956, 0.1527, 0.5782, 0.2842, 0.5882, 0.317, 0.5882, 0.317, 0.5782, 0.2842, 0.8738, 0.1262, 0.8473, 0.1044, 0.8473, 0.1044, 0.8738, 0.1262, 0.5882, 0.317, 0.6044, 0.3473, 0.6044, 0.3473, 0.5882, 0.317, 0.8473, 0.1044, 0.817, 0.0882, 0.817, 0.0882, 0.8473, 0.1044, 0.75, 0.4251, 0.7842, 0.4218, 0.7842, 0.4218, 0.75, 0.4251, 0.6044, 0.3473, 0.6262, 0.3738, 0.6262, 0.3738, 0.6044, 0.3473, 0.817, 0.0882, 0.7842, 0.07824, 0.7842, 0.07824, 0.817, 0.0882, 0.7842, 0.4218, 0.817, 0.4118, 0.817, 0.4118, 0.7842, 0.4218, 0.6262, 0.3738, 0.6527, 0.3956, 0.6527, 0.3956, 0.6262, 0.3738, 0.7842, 0.07824, 0.75, 0.07487, 0.75, 0.07487, 0.7842, 0.07824, 0.817, 0.4118, 0.8473, 0.3956, 0.8473, 0.3956, 0.817, 0.4118, 0.6527, 0.3956, 0.683, 0.4118, 0.683, 0.4118, 0.6527, 0.3956, 0.75, 0.07487, 0.7158, 0.07824, 0.7158, 0.07824, 0.75, 0.07487, 0.8473, 0.3956, 0.8738, 0.3738, 0.8738, 0.3738, 0.8473, 0.3956, 0.683, 0.4118, 0.7158, 0.4218, 0.7158, 0.4218, 0.683, 0.4118, 0.7158, 0.07824, 0.683, 0.0882, 0.683, 0.0882, 0.7158, 0.07824, 0.8738, 0.3738, 0.8956, 0.3473, 0.8956, 0.3473, 0.8738, 0.3738, 0.7158, 0.4218, 0.75, 0.4251, 0.75, 0.4251, 0.7158, 0.4218, 0.683, 0.0882, 0.6527, 0.1044, 0.6527, 0.1044, 0.683, 0.0882, 0.8956, 0.3473, 0.9118, 0.317, 0.9118, 0.317, 0.8956, 0.3473, 0.6527, 0.1044, 0.6262, 0.1262, 0.6262, 0.1262, 0.6527, 0.1044, 0.9118, 0.317, 0.9218, 0.2842, 0.9218, 0.2842, 0.9118, 0.317, 0.6262, 0.1262, 0.6044, 0.1527, 0.6044, 0.1527, 0.6262, 0.1262, 0.9218, 0.2842, 0.9251, 0.25, 0.9251, 0.25, 0.9218, 0.2842, 0.6044, 0.1527, 0.5882, 0.183, 0.5882, 0.183, 0.6044, 0.1527, 0.9251, 0.25, 0.9218, 0.2158, 0.9218, 0.2158, 0.9251, 0.25, 0.2968, 0.4854, 0.25, 0.49, 0.2032, 0.4854, 0.1582, 0.4717, 0.1167, 0.4496, 0.08029, 0.4197, 0.05045, 0.3833, 0.02827, 0.3418, 0.01461, 0.2968, 0.01, 0.25, 0.01461, 0.2032, 0.02827, 0.1582, 0.05045, 0.1167, 0.08029, 0.08029, 0.1167, 0.05045, 0.1582, 0.02827, 0.2032, 0.01461, 0.25, 0.01, 0.2968, 0.01461, 0.3418, 0.02827, 0.3833, 0.05045, 0.4197, 0.08029, 0.4496, 0.1167, 0.4717, 0.1582, 0.4854, 0.2032, 0.49, 0.25, 0.4854, 0.2968, 0.4717, 0.3418, 0.4496, 0.3833, 0.4197, 0.4197, 0.3833, 0.4496, 0.3418, 0.4717, 0.4375, 1.0, 0.4688, 1.0, 0.4688, 1.0, 0.4375, 1.0, 0.1562, 1.0, 0.1875, 1.0, 0.1875, 1.0, 0.1562, 1.0, 0.8438, 1.0, 0.875, 1.0, 0.875, 1.0, 0.8438, 1.0, 0.5625, 1.0, 0.5938, 1.0, 0.5938, 1.0, 0.5625, 1.0, 0.2812, 1.0, 0.3125, 1.0, 0.3125, 1.0, 0.2812, 1.0, 0.9688, 1.0, 1.0, 1.0, 1.0, 1.0, 0.9688, 1.0, 0.0, 1.0, 0.03125, 1.0, 0.03125, 1.0, 0.0, 1.0, 0.6875, 1.0, 0.7188, 1.0, 0.7188, 1.0, 0.6875, 1.0, 0.4062, 1.0, 0.4375, 1.0, 0.4375, 1.0, 0.4062, 1.0, 0.125, 1.0, 0.1562, 1.0, 0.1562, 1.0, 0.125, 1.0, 0.8125, 1.0, 0.8438, 1.0, 0.8438, 1.0, 0.8125, 1.0, 0.5312, 1.0, 0.5625, 1.0, 0.5625, 1.0, 0.5312, 1.0, 0.25, 1.0, 0.2812, 1.0, 0.2812, 1.0, 0.25, 1.0, 0.9375, 1.0, 0.9688, 1.0, 0.9688, 1.0, 0.9375, 1.0, 0.6562, 1.0, 0.6875, 1.0, 0.6875, 1.0, 0.6562, 1.0, 0.375, 1.0, 0.4062, 1.0, 0.4062, 1.0, 0.375, 1.0, 0.09375, 1.0, 0.125, 1.0, 0.125, 1.0, 0.09375, 1.0, 0.7812, 1.0, 0.8125, 1.0, 0.8125, 1.0, 0.7812, 1.0, 0.5, 1.0, 0.5312, 1.0, 0.5312, 1.0, 0.5, 1.0, 0.2188, 1.0, 0.25, 1.0, 0.25, 1.0, 0.2188, 1.0, 0.9062, 1.0, 0.9375, 1.0, 0.9375, 1.0, 0.9062, 1.0, 0.625, 1.0, 0.6562, 1.0, 0.6562, 1.0, 0.625, 1.0, 0.3438, 1.0, 0.375, 1.0, 0.375, 1.0, 0.3438, 1.0, 0.0625, 1.0, 0.09375, 1.0, 0.09375, 1.0, 0.0625, 1.0, 0.75, 1.0, 0.7812, 1.0, 0.7812, 1.0, 0.75, 1.0, 0.4688, 1.0, 0.5, 1.0, 0.5, 1.0, 0.4688, 1.0, 0.1875, 1.0, 0.2188, 1.0, 0.2188, 1.0, 0.1875, 1.0, 0.875, 1.0, 0.9062, 1.0, 0.9062, 1.0, 0.875, 1.0, 0.5938, 1.0, 0.625, 1.0, 0.625, 1.0, 0.5938, 1.0, 0.3125, 1.0, 0.3438, 1.0, 0.3438, 1.0, 0.3125, 1.0, 0.03125, 1.0, 0.0625, 1.0, 0.0625, 1.0, 0.03125, 1.0])
me_cylinder_001.use_remesh_fix_poles = True
me_cylinder_001.use_remesh_preserve_attributes = False
me_cylinder_001.use_mirror_vertex_groups = False
me_cylinder_001.update()

# ---- objects
ob_light = bpy.data.objects.new('Light', light_light)
ob_camera = bpy.data.objects.new('Camera', cam_camera)
ob_cylinder = bpy.data.objects.new('Cylinder', me_cylinder)
ob_cylinder_001 = bpy.data.objects.new('Cylinder.001', me_cylinder_001)

# ---- transforms, parenting, visibility, modifiers, constraints
ob_light.location = (4.076, 1.005, 5.904)
ob_light.rotation_euler = (0.6503, 0.05522, 1.866)
ob_light.lock_rotations_4d = False
ob_light.empty_display_type = 'ARROWS'
ob_light.color = (0.0, 0.0, 0.0, 0.0)
ob_light.lineart.crease_threshold = 0.0
ob_camera.location = (7.359, -6.926, 4.958)
ob_camera.rotation_euler = (1.109, 0.0, 0.8149)
ob_camera.lock_rotations_4d = False
ob_camera.empty_display_type = 'ARROWS'
ob_camera.color = (0.0, 0.0, 0.0, 0.0)
ob_camera.display_type = 'WIRE'
ob_camera.lineart.crease_threshold = 0.0
ob_cylinder.location = (0.0, 0.0, 0.0)
ob_cylinder.lineart.crease_threshold = 0.0
ob_cylinder_001.location = (-2.0, 0.0, 0.0)
ob_cylinder_001.lineart.crease_threshold = 0.0

# ---- collection membership
col_collection.objects.link(ob_light)
col_collection.objects.link(ob_camera)
col_collection.objects.link(ob_cylinder)
col_collection.objects.link(ob_cylinder_001)

# ---- scene / render settings (as saved in the file)
scene.camera = ob_camera
scene.frame_start = 1; scene.frame_end = 250; scene.frame_set(115)
scene.render.engine = 'BLENDER_EEVEE_NEXT'
scene.cycles.use_denoising = False
scene.cycles.samples = 128
scene.cycles.sampling_pattern = 'TABULATED_SOBOL'
scene.cycles.use_adaptive_sampling = False
scene.cycles.use_light_tree = False
scene.view_settings.view_transform = 'Filmic'
bpy.context.view_layer.update()
